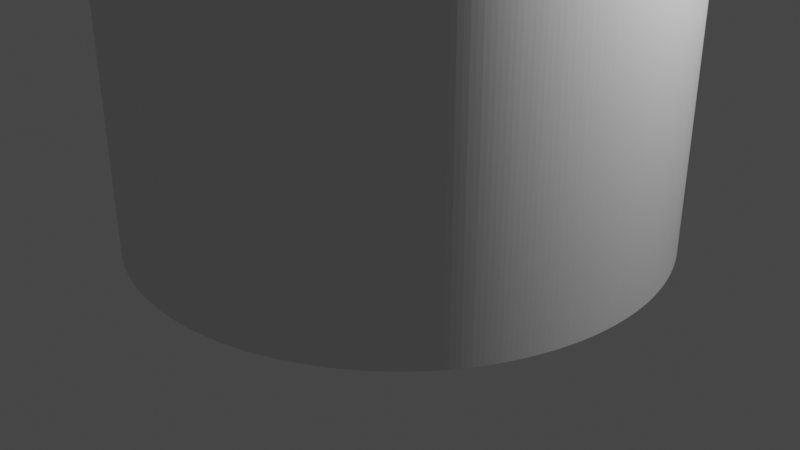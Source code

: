 # Source: Amiga_MX_key_stem_adapter.blend  (saved by Blender 3.5.10; exported with 4.5.12 LTS)
import bpy
from mathutils import Matrix  # noqa: F401  (used for matrix-valued properties, if any)

bpy.ops.wm.read_factory_settings(use_empty=True)
scene = bpy.context.scene
scene.name = 'Scene'

# ---- collections
col_collection = bpy.data.collections.new('Collection'); scene.collection.children.link(col_collection)

# ---- world
world_world = bpy.data.worlds.new('World'); scene.world = world_world
world_world.use_nodes = True; world_world.node_tree.nodes.clear()
_N = world_world.node_tree.nodes; _L = world_world.node_tree.links
n0 = _N.new('ShaderNodeOutputWorld'); n0.name = 'World Output'; n0.location = (300, 300)
n1 = _N.new('ShaderNodeBackground'); n1.name = 'Background'; n1.location = (10, 300)
n1.inputs[0].default_value = (0.05088, 0.05088, 0.05088, 1.0)
_L.new(n1.outputs[0], n0.inputs[0])
n0.is_active_output = True
world_world.color = (0.05088, 0.05088, 0.05088)
world_world.use_sun_shadow = False
world_world.sun_shadow_jitter_overblur = 0.0

# ---- cameras
cam_camera = bpy.data.cameras.new('Camera')
cam_camera.clip_end = 100.0
cam_camera.ortho_scale = 7.314

# ---- lights
light_light = bpy.data.lights.new('Light', 'POINT')
light_light.transmission_factor = 0.0
light_light.energy = 1000.0
light_light.shadow_soft_size = 0.1
light_light.shadow_maximum_resolution = 0.006
light_light.use_absolute_resolution = True

# ---- meshes
me_cylinder = bpy.data.meshes.new('Cylinder')
me_cylinder.from_pydata([(-0.64, -0.64, 0.07246), (0.0, 1.0, -1.0), (-0.8, -0.2764, 0.07246), (-0.2764, -0.8, 0.07246), (0.0, 1.0, 1.0), (-0.8, 0.2764, 0.07246), (0.01745, 0.9998, -1.0), (-0.2764, 0.8, 0.07246), (0.8, -0.2764, 0.07246), (-0.64, 0.64, 0.07246), (0.01745, 0.9998, 1.0), (0.8, 0.2764, 0.07246), (0.2764, -0.8, 0.07246), (0.0349, 0.9994, -1.0), (0.2764, 0.8, 0.07246), (0.64, -0.64, 0.07246), (0.0349, 0.9994, 1.0), (0.05234, 0.9986, -1.0), (0.64, 0.64, 0.07246), (0.05234, 0.9986, 1.0), (0.06976, 0.9976, -1.0), (0.06976, 0.9976, 1.0), (0.08716, 0.9962, -1.0), (0.08716, 0.9962, 1.0), (0.1045, 0.9945, -1.0), (0.1045, 0.9945, 1.0), (0.1219, 0.9925, -1.0), (0.1219, 0.9925, 1.0), (0.1392, 0.9903, -1.0), (0.1392, 0.9903, 1.0), (0.1564, 0.9877, -1.0), (0.1564, 0.9877, 1.0), (0.1736, 0.9848, -1.0), (0.1736, 0.9848, 1.0), (0.1908, 0.9816, -1.0), (0.1908, 0.9816, 1.0), (0.2079, 0.9781, -1.0), (0.2079, 0.9781, 1.0), (0.225, 0.9744, -1.0), (0.225, 0.9744, 1.0), (0.2419, 0.9703, -1.0), (0.2419, 0.9703, 1.0), (0.2588, 0.9659, -1.0), (0.2588, 0.9659, 1.0), (0.2756, 0.9613, -1.0), (0.2756, 0.9613, 1.0), (0.2924, 0.9563, -1.0), (0.2924, 0.9563, 1.0), (0.309, 0.9511, -1.0), (0.309, 0.9511, 1.0), (0.3256, 0.9455, -1.0), (0.3256, 0.9455, 1.0), (0.342, 0.9397, -1.0), (0.342, 0.9397, 1.0), (0.3584, 0.9336, -1.0), (0.3584, 0.9336, 1.0), (0.3746, 0.9272, -1.0), (0.3746, 0.9272, 1.0), (0.3907, 0.9205, -1.0), (0.3907, 0.9205, 1.0), (0.4067, 0.9135, -1.0), (0.4067, 0.9135, 1.0), (0.4226, 0.9063, -1.0), (0.4226, 0.9063, 1.0), (0.4384, 0.8988, -1.0), (0.4384, 0.8988, 1.0), (0.454, 0.891, -1.0), (0.454, 0.891, 1.0), (0.4695, 0.8829, -1.0), (0.4695, 0.8829, 1.0), (0.4848, 0.8746, -1.0), (0.4848, 0.8746, 1.0), (0.5, 0.866, -1.0), (0.5, 0.866, 1.0), (0.515, 0.8572, -1.0), (0.515, 0.8572, 1.0), (0.5299, 0.848, -1.0), (0.5299, 0.848, 1.0), (0.5446, 0.8387, -1.0), (0.5446, 0.8387, 1.0), (0.5592, 0.829, -1.0), (0.5592, 0.829, 1.0), (0.5736, 0.8192, -1.0), (0.5736, 0.8192, 1.0), (0.5878, 0.809, -1.0), (0.5878, 0.809, 1.0), (0.6018, 0.7986, -1.0), (0.6018, 0.7986, 1.0), (0.6157, 0.788, -1.0), (0.6157, 0.788, 1.0), (0.6293, 0.7771, -1.0), (0.6293, 0.7771, 1.0), (0.6428, 0.766, -1.0), (0.6428, 0.766, 1.0), (0.6561, 0.7547, -1.0), (0.6561, 0.7547, 1.0), (0.6691, 0.7431, -1.0), (0.6691, 0.7431, 1.0), (0.682, 0.7314, -1.0), (0.682, 0.7314, 1.0), (0.6947, 0.7193, -1.0), (0.6947, 0.7193, 1.0), (0.7071, 0.7071, -1.0), (0.7071, 0.7071, 1.0), (0.7193, 0.6947, -1.0), (0.7193, 0.6947, 1.0), (0.7314, 0.682, -1.0), (0.7314, 0.682, 1.0), (0.7431, 0.6691, -1.0), (0.7431, 0.6691, 1.0), (0.7547, 0.6561, -1.0), (0.7547, 0.6561, 1.0), (0.766, 0.6428, -1.0), (0.766, 0.6428, 1.0), (0.7771, 0.6293, -1.0), (0.7771, 0.6293, 1.0), (0.788, 0.6157, -1.0), (0.788, 0.6157, 1.0), (0.7986, 0.6018, -1.0), (0.7986, 0.6018, 1.0), (0.809, 0.5878, -1.0), (0.809, 0.5878, 1.0), (0.8192, 0.5736, -1.0), (0.8192, 0.5736, 1.0), (0.829, 0.5592, -1.0), (0.829, 0.5592, 1.0), (0.8387, 0.5446, -1.0), (0.8387, 0.5446, 1.0), (0.848, 0.5299, -1.0), (0.848, 0.5299, 1.0), (0.8572, 0.515, -1.0), (0.8572, 0.515, 1.0), (0.866, 0.5, -1.0), (0.866, 0.5, 1.0), (0.8746, 0.4848, -1.0), (0.8746, 0.4848, 1.0), (0.8829, 0.4695, -1.0), (0.8829, 0.4695, 1.0), (0.891, 0.454, -1.0), (0.891, 0.454, 1.0), (0.8988, 0.4384, -1.0), (0.8988, 0.4384, 1.0), (0.9063, 0.4226, -1.0), (0.9063, 0.4226, 1.0), (0.9135, 0.4067, -1.0), (0.9135, 0.4067, 1.0), (0.9205, 0.3907, -1.0), (0.9205, 0.3907, 1.0), (0.9272, 0.3746, -1.0), (0.9272, 0.3746, 1.0), (0.9336, 0.3584, -1.0), (0.9336, 0.3584, 1.0), (0.9397, 0.342, -1.0), (0.9397, 0.342, 1.0), (0.9455, 0.3256, -1.0), (0.9455, 0.3256, 1.0), (0.9511, 0.309, -1.0), (0.9511, 0.309, 1.0), (0.9563, 0.2924, -1.0), (0.9563, 0.2924, 1.0), (0.9613, 0.2756, -1.0), (0.9613, 0.2756, 1.0), (0.9659, 0.2588, -1.0), (0.9659, 0.2588, 1.0), (0.9703, 0.2419, -1.0), (0.9703, 0.2419, 1.0), (0.9744, 0.225, -1.0), (0.9744, 0.225, 1.0), (0.9781, 0.2079, -1.0), (0.9781, 0.2079, 1.0), (0.9816, 0.1908, -1.0), (0.9816, 0.1908, 1.0), (0.9848, 0.1736, -1.0), (0.9848, 0.1736, 1.0), (0.9877, 0.1564, -1.0), (0.9877, 0.1564, 1.0), (0.9903, 0.1392, -1.0), (0.9903, 0.1392, 1.0), (0.9925, 0.1219, -1.0), (0.9925, 0.1219, 1.0), (0.9945, 0.1045, -1.0), (0.9945, 0.1045, 1.0), (0.9962, 0.08716, -1.0), (0.9962, 0.08716, 1.0), (0.9976, 0.06976, -1.0), (0.9976, 0.06976, 1.0), (0.9986, 0.05234, -1.0), (0.9986, 0.05234, 1.0), (0.9994, 0.0349, -1.0), (0.9994, 0.0349, 1.0), (0.9998, 0.01745, -1.0), (0.9998, 0.01745, 1.0), (1.0, 0.0, -1.0), (1.0, 0.0, 1.0), (0.9998, -0.01745, -1.0), (0.9998, -0.01745, 1.0), (0.9994, -0.0349, -1.0), (0.9994, -0.0349, 1.0), (0.9986, -0.05234, -1.0), (0.9986, -0.05234, 1.0), (0.9976, -0.06976, -1.0), (0.9976, -0.06976, 1.0), (0.9962, -0.08716, -1.0), (0.9962, -0.08716, 1.0), (0.9945, -0.1045, -1.0), (0.9945, -0.1045, 1.0), (0.9925, -0.1219, -1.0), (0.9925, -0.1219, 1.0), (0.9903, -0.1392, -1.0), (0.9903, -0.1392, 1.0), (0.9877, -0.1564, -1.0), (0.9877, -0.1564, 1.0), (0.9848, -0.1736, -1.0), (0.9848, -0.1736, 1.0), (0.9816, -0.1908, -1.0), (0.9816, -0.1908, 1.0), (0.9781, -0.2079, -1.0), (0.9781, -0.2079, 1.0), (0.9744, -0.225, -1.0), (0.9744, -0.225, 1.0), (0.9703, -0.2419, -1.0), (0.9703, -0.2419, 1.0), (0.9659, -0.2588, -1.0), (0.9659, -0.2588, 1.0), (0.9613, -0.2756, -1.0), (0.9613, -0.2756, 1.0), (0.9563, -0.2924, -1.0), (0.9563, -0.2924, 1.0), (0.9511, -0.309, -1.0), (0.9511, -0.309, 1.0), (0.9455, -0.3256, -1.0), (0.9455, -0.3256, 1.0), (0.9397, -0.342, -1.0), (0.9397, -0.342, 1.0), (0.9336, -0.3584, -1.0), (0.9336, -0.3584, 1.0), (0.9272, -0.3746, -1.0), (0.9272, -0.3746, 1.0), (0.9205, -0.3907, -1.0), (0.9205, -0.3907, 1.0), (0.9135, -0.4067, -1.0), (0.9135, -0.4067, 1.0), (0.9063, -0.4226, -1.0), (0.9063, -0.4226, 1.0), (0.8988, -0.4384, -1.0), (0.8988, -0.4384, 1.0), (0.891, -0.454, -1.0), (0.891, -0.454, 1.0), (0.8829, -0.4695, -1.0), (0.8829, -0.4695, 1.0), (0.8746, -0.4848, -1.0), (0.8746, -0.4848, 1.0), (0.866, -0.5, -1.0), (0.866, -0.5, 1.0), (0.8572, -0.515, -1.0), (0.8572, -0.515, 1.0), (0.848, -0.5299, -1.0), (0.848, -0.5299, 1.0), (0.8387, -0.5446, -1.0), (0.8387, -0.5446, 1.0), (0.829, -0.5592, -1.0), (0.829, -0.5592, 1.0), (0.8192, -0.5736, -1.0), (0.8192, -0.5736, 1.0), (0.809, -0.5878, -1.0), (0.809, -0.5878, 1.0), (0.7986, -0.6018, -1.0), (0.7986, -0.6018, 1.0), (0.788, -0.6157, -1.0), (0.788, -0.6157, 1.0), (0.7771, -0.6293, -1.0), (0.7771, -0.6293, 1.0), (0.766, -0.6428, -1.0), (0.766, -0.6428, 1.0), (0.7547, -0.6561, -1.0), (0.7547, -0.6561, 1.0), (0.7431, -0.6691, -1.0), (0.7431, -0.6691, 1.0), (0.7314, -0.682, -1.0), (0.7314, -0.682, 1.0), (0.7193, -0.6947, -1.0), (0.7193, -0.6947, 1.0), (0.7071, -0.7071, -1.0), (0.7071, -0.7071, 1.0), (0.6947, -0.7193, -1.0), (0.6947, -0.7193, 1.0), (0.682, -0.7314, -1.0), (0.682, -0.7314, 1.0), (0.6691, -0.7431, -1.0), (0.6691, -0.7431, 1.0), (0.6561, -0.7547, -1.0), (0.6561, -0.7547, 1.0), (0.6428, -0.766, -1.0), (0.6428, -0.766, 1.0), (0.6293, -0.7771, -1.0), (0.6293, -0.7771, 1.0), (0.6157, -0.788, -1.0), (0.6157, -0.788, 1.0), (0.6018, -0.7986, -1.0), (0.6018, -0.7986, 1.0), (0.5878, -0.809, -1.0), (0.5878, -0.809, 1.0), (0.5736, -0.8192, -1.0), (0.5736, -0.8192, 1.0), (0.5592, -0.829, -1.0), (0.5592, -0.829, 1.0), (0.5446, -0.8387, -1.0), (0.5446, -0.8387, 1.0), (0.5299, -0.848, -1.0), (0.5299, -0.848, 1.0), (0.515, -0.8572, -1.0), (0.515, -0.8572, 1.0), (0.5, -0.866, -1.0), (0.5, -0.866, 1.0), (0.4848, -0.8746, -1.0), (0.4848, -0.8746, 1.0), (0.4695, -0.8829, -1.0), (0.4695, -0.8829, 1.0), (0.454, -0.891, -1.0), (0.454, -0.891, 1.0), (0.4384, -0.8988, -1.0), (0.4384, -0.8988, 1.0), (0.4226, -0.9063, -1.0), (0.4226, -0.9063, 1.0), (0.4067, -0.9135, -1.0), (0.4067, -0.9135, 1.0), (0.3907, -0.9205, -1.0), (0.3907, -0.9205, 1.0), (0.3746, -0.9272, -1.0), (0.3746, -0.9272, 1.0), (0.3584, -0.9336, -1.0), (0.3584, -0.9336, 1.0), (0.342, -0.9397, -1.0), (0.342, -0.9397, 1.0), (0.3256, -0.9455, -1.0), (0.3256, -0.9455, 1.0), (0.309, -0.9511, -1.0), (0.309, -0.9511, 1.0), (0.2924, -0.9563, -1.0), (0.2924, -0.9563, 1.0), (0.2756, -0.9613, -1.0), (0.2756, -0.9613, 1.0), (0.2588, -0.9659, -1.0), (0.2588, -0.9659, 1.0), (0.2419, -0.9703, -1.0), (0.2419, -0.9703, 1.0), (0.225, -0.9744, -1.0), (0.225, -0.9744, 1.0), (0.2079, -0.9781, -1.0), (0.2079, -0.9781, 1.0), (0.1908, -0.9816, -1.0), (0.1908, -0.9816, 1.0), (0.1736, -0.9848, -1.0), (0.1736, -0.9848, 1.0), (0.1564, -0.9877, -1.0), (0.1564, -0.9877, 1.0), (0.1392, -0.9903, -1.0), (0.1392, -0.9903, 1.0), (0.1219, -0.9925, -1.0), (0.1219, -0.9925, 1.0), (0.1045, -0.9945, -1.0), (0.1045, -0.9945, 1.0), (0.08716, -0.9962, -1.0), (0.08716, -0.9962, 1.0), (0.06976, -0.9976, -1.0), (0.06976, -0.9976, 1.0), (0.05234, -0.9986, -1.0), (0.05234, -0.9986, 1.0), (0.0349, -0.9994, -1.0), (0.0349, -0.9994, 1.0), (0.01745, -0.9998, -1.0), (0.01745, -0.9998, 1.0), (0.0, -1.0, -1.0), (0.0, -1.0, 1.0), (-0.01745, -0.9998, -1.0), (-0.01745, -0.9998, 1.0), (-0.0349, -0.9994, -1.0), (-0.0349, -0.9994, 1.0), (-0.05234, -0.9986, -1.0), (-0.05234, -0.9986, 1.0), (-0.06976, -0.9976, -1.0), (-0.06976, -0.9976, 1.0), (-0.08716, -0.9962, -1.0), (-0.08716, -0.9962, 1.0), (-0.1045, -0.9945, -1.0), (-0.1045, -0.9945, 1.0), (-0.1219, -0.9925, -1.0), (-0.1219, -0.9925, 1.0), (-0.1392, -0.9903, -1.0), (-0.1392, -0.9903, 1.0), (-0.1564, -0.9877, -1.0), (-0.1564, -0.9877, 1.0), (-0.1736, -0.9848, -1.0), (-0.1736, -0.9848, 1.0), (-0.1908, -0.9816, -1.0), (-0.1908, -0.9816, 1.0), (-0.2079, -0.9781, -1.0), (-0.2079, -0.9781, 1.0), (-0.225, -0.9744, -1.0), (-0.225, -0.9744, 1.0), (-0.2419, -0.9703, -1.0), (-0.2419, -0.9703, 1.0), (-0.2588, -0.9659, -1.0), (-0.2588, -0.9659, 1.0), (-0.2756, -0.9613, -1.0), (-0.2756, -0.9613, 1.0), (-0.2924, -0.9563, -1.0), (-0.2924, -0.9563, 1.0), (-0.309, -0.9511, -1.0), (-0.309, -0.9511, 1.0), (-0.3256, -0.9455, -1.0), (-0.3256, -0.9455, 1.0), (-0.342, -0.9397, -1.0), (-0.342, -0.9397, 1.0), (-0.3584, -0.9336, -1.0), (-0.3584, -0.9336, 1.0), (-0.3746, -0.9272, -1.0), (-0.3746, -0.9272, 1.0), (-0.3907, -0.9205, -1.0), (-0.3907, -0.9205, 1.0), (-0.4067, -0.9135, -1.0), (-0.4067, -0.9135, 1.0), (-0.4226, -0.9063, -1.0), (-0.4226, -0.9063, 1.0), (-0.4384, -0.8988, -1.0), (-0.4384, -0.8988, 1.0), (-0.454, -0.891, -1.0), (-0.454, -0.891, 1.0), (-0.4695, -0.8829, -1.0), (-0.4695, -0.8829, 1.0), (-0.4848, -0.8746, -1.0), (-0.4848, -0.8746, 1.0), (-0.5, -0.866, -1.0), (-0.5, -0.866, 1.0), (-0.515, -0.8572, -1.0), (-0.515, -0.8572, 1.0), (-0.5299, -0.848, -1.0), (-0.5299, -0.848, 1.0), (-0.5446, -0.8387, -1.0), (-0.5446, -0.8387, 1.0), (-0.5592, -0.829, -1.0), (-0.5592, -0.829, 1.0), (-0.5736, -0.8192, -1.0), (-0.5736, -0.8192, 1.0), (-0.5878, -0.809, -1.0), (-0.5878, -0.809, 1.0), (-0.6018, -0.7986, -1.0), (-0.6018, -0.7986, 1.0), (-0.6157, -0.788, -1.0), (-0.6157, -0.788, 1.0), (-0.6293, -0.7771, -1.0), (-0.6293, -0.7771, 1.0), (-0.6428, -0.766, -1.0), (-0.6428, -0.766, 1.0), (-0.6561, -0.7547, -1.0), (-0.6561, -0.7547, 1.0), (-0.6691, -0.7431, -1.0), (-0.6691, -0.7431, 1.0), (-0.682, -0.7314, -1.0), (-0.682, -0.7314, 1.0), (-0.6947, -0.7193, -1.0), (-0.6947, -0.7193, 1.0), (-0.7071, -0.7071, -1.0), (-0.7071, -0.7071, 1.0), (-0.7193, -0.6947, -1.0), (-0.7193, -0.6947, 1.0), (-0.7314, -0.682, -1.0), (-0.7314, -0.682, 1.0), (-0.7431, -0.6691, -1.0), (-0.7431, -0.6691, 1.0), (-0.7547, -0.6561, -1.0), (-0.7547, -0.6561, 1.0), (-0.766, -0.6428, -1.0), (-0.766, -0.6428, 1.0), (-0.7771, -0.6293, -1.0), (-0.7771, -0.6293, 1.0), (-0.788, -0.6157, -1.0), (-0.788, -0.6157, 1.0), (-0.7986, -0.6018, -1.0), (-0.7986, -0.6018, 1.0), (-0.809, -0.5878, -1.0), (-0.809, -0.5878, 1.0), (-0.8192, -0.5736, -1.0), (-0.8192, -0.5736, 1.0), (-0.829, -0.5592, -1.0), (-0.829, -0.5592, 1.0), (-0.8387, -0.5446, -1.0), (-0.8387, -0.5446, 1.0), (-0.848, -0.5299, -1.0), (-0.848, -0.5299, 1.0), (-0.8572, -0.515, -1.0), (-0.8572, -0.515, 1.0), (-0.866, -0.5, -1.0), (-0.866, -0.5, 1.0), (-0.8746, -0.4848, -1.0), (-0.8746, -0.4848, 1.0), (-0.8829, -0.4695, -1.0), (-0.8829, -0.4695, 1.0), (-0.891, -0.454, -1.0), (-0.891, -0.454, 1.0), (-0.8988, -0.4384, -1.0), (-0.8988, -0.4384, 1.0), (-0.9063, -0.4226, -1.0), (-0.9063, -0.4226, 1.0), (-0.9135, -0.4067, -1.0), (-0.9135, -0.4067, 1.0), (-0.9205, -0.3907, -1.0), (-0.9205, -0.3907, 1.0), (-0.9272, -0.3746, -1.0), (-0.9272, -0.3746, 1.0), (-0.9336, -0.3584, -1.0), (-0.9336, -0.3584, 1.0), (-0.9397, -0.342, -1.0), (-0.9397, -0.342, 1.0), (-0.9455, -0.3256, -1.0), (-0.9455, -0.3256, 1.0), (-0.9511, -0.309, -1.0), (-0.9511, -0.309, 1.0), (-0.9563, -0.2924, -1.0), (-0.9563, -0.2924, 1.0), (-0.9613, -0.2756, -1.0), (-0.9613, -0.2756, 1.0), (-0.9659, -0.2588, -1.0), (-0.9659, -0.2588, 1.0), (-0.9703, -0.2419, -1.0), (-0.9703, -0.2419, 1.0), (-0.9744, -0.225, -1.0), (-0.9744, -0.225, 1.0), (-0.9781, -0.2079, -1.0), (-0.9781, -0.2079, 1.0), (-0.9816, -0.1908, -1.0), (-0.9816, -0.1908, 1.0), (-0.9848, -0.1736, -1.0), (-0.9848, -0.1736, 1.0), (-0.9877, -0.1564, -1.0), (-0.9877, -0.1564, 1.0), (-0.9903, -0.1392, -1.0), (-0.9903, -0.1392, 1.0), (-0.9925, -0.1219, -1.0), (-0.9925, -0.1219, 1.0), (-0.9945, -0.1045, -1.0), (-0.9945, -0.1045, 1.0), (-0.9962, -0.08716, -1.0), (-0.9962, -0.08716, 1.0), (-0.9976, -0.06976, -1.0), (-0.9976, -0.06976, 1.0), (-0.9986, -0.05234, -1.0), (-0.9986, -0.05234, 1.0), (-0.9994, -0.0349, -1.0), (-0.9994, -0.0349, 1.0), (-0.9998, -0.01745, -1.0), (-0.9998, -0.01745, 1.0), (-1.0, 0.0, -1.0), (-1.0, 0.0, 1.0), (-0.9998, 0.01745, -1.0), (-0.9998, 0.01745, 1.0), (-0.9994, 0.0349, -1.0), (-0.9994, 0.0349, 1.0), (-0.9986, 0.05234, -1.0), (-0.9986, 0.05234, 1.0), (-0.9976, 0.06976, -1.0), (-0.9976, 0.06976, 1.0), (-0.9962, 0.08716, -1.0), (-0.9962, 0.08716, 1.0), (-0.9945, 0.1045, -1.0), (-0.9945, 0.1045, 1.0), (-0.9925, 0.1219, -1.0), (-0.9925, 0.1219, 1.0), (-0.9903, 0.1392, -1.0), (-0.9903, 0.1392, 1.0), (-0.9877, 0.1564, -1.0), (-0.9877, 0.1564, 1.0), (-0.9848, 0.1736, -1.0), (-0.9848, 0.1736, 1.0), (-0.9816, 0.1908, -1.0), (-0.9816, 0.1908, 1.0), (-0.9781, 0.2079, -1.0), (-0.9781, 0.2079, 1.0), (-0.9744, 0.225, -1.0), (-0.9744, 0.225, 1.0), (-0.9703, 0.2419, -1.0), (-0.9703, 0.2419, 1.0), (-0.9659, 0.2588, -1.0), (-0.9659, 0.2588, 1.0), (-0.9613, 0.2756, -1.0), (-0.9613, 0.2756, 1.0), (-0.9563, 0.2924, -1.0), (-0.9563, 0.2924, 1.0), (-0.9511, 0.309, -1.0), (-0.9511, 0.309, 1.0), (-0.9455, 0.3256, -1.0), (-0.9455, 0.3256, 1.0), (-0.9397, 0.342, -1.0), (-0.9397, 0.342, 1.0), (-0.9336, 0.3584, -1.0), (-0.9336, 0.3584, 1.0), (-0.9272, 0.3746, -1.0), (-0.9272, 0.3746, 1.0), (-0.9205, 0.3907, -1.0), (-0.9205, 0.3907, 1.0), (-0.9135, 0.4067, -1.0), (-0.9135, 0.4067, 1.0), (-0.9063, 0.4226, -1.0), (-0.9063, 0.4226, 1.0), (-0.8988, 0.4384, -1.0), (-0.8988, 0.4384, 1.0), (-0.891, 0.454, -1.0), (-0.891, 0.454, 1.0), (-0.8829, 0.4695, -1.0), (-0.8829, 0.4695, 1.0), (-0.8746, 0.4848, -1.0), (-0.8746, 0.4848, 1.0), (-0.866, 0.5, -1.0), (-0.866, 0.5, 1.0), (-0.8572, 0.515, -1.0), (-0.8572, 0.515, 1.0), (-0.848, 0.5299, -1.0), (-0.848, 0.5299, 1.0), (-0.8387, 0.5446, -1.0), (-0.8387, 0.5446, 1.0), (-0.829, 0.5592, -1.0), (-0.829, 0.5592, 1.0), (-0.8192, 0.5736, -1.0), (-0.8192, 0.5736, 1.0), (-0.809, 0.5878, -1.0), (-0.809, 0.5878, 1.0), (-0.7986, 0.6018, -1.0), (-0.7986, 0.6018, 1.0), (-0.788, 0.6157, -1.0), (-0.788, 0.6157, 1.0), (-0.7771, 0.6293, -1.0), (-0.7771, 0.6293, 1.0), (-0.766, 0.6428, -1.0), (-0.766, 0.6428, 1.0), (-0.7547, 0.6561, -1.0), (-0.7547, 0.6561, 1.0), (-0.7431, 0.6691, -1.0), (-0.7431, 0.6691, 1.0), (-0.7314, 0.682, -1.0), (-0.7314, 0.682, 1.0), (-0.7193, 0.6947, -1.0), (-0.7193, 0.6947, 1.0), (-0.7071, 0.7071, -1.0), (-0.7071, 0.7071, 1.0), (-0.6947, 0.7193, -1.0), (-0.6947, 0.7193, 1.0), (-0.682, 0.7314, -1.0), (-0.682, 0.7314, 1.0), (-0.6691, 0.7431, -1.0), (-0.6691, 0.7431, 1.0), (-0.6561, 0.7547, -1.0), (-0.6561, 0.7547, 1.0), (-0.6428, 0.766, -1.0), (-0.6428, 0.766, 1.0), (-0.6293, 0.7771, -1.0), (-0.6293, 0.7771, 1.0), (-0.6157, 0.788, -1.0), (-0.6157, 0.788, 1.0), (-0.6018, 0.7986, -1.0), (-0.6018, 0.7986, 1.0), (-0.5878, 0.809, -1.0), (-0.5878, 0.809, 1.0), (-0.5736, 0.8192, -1.0), (-0.5736, 0.8192, 1.0), (-0.5592, 0.829, -1.0), (-0.5592, 0.829, 1.0), (-0.5446, 0.8387, -1.0), (-0.5446, 0.8387, 1.0), (-0.5299, 0.848, -1.0), (-0.5299, 0.848, 1.0), (-0.515, 0.8572, -1.0), (-0.515, 0.8572, 1.0), (-0.5, 0.866, -1.0), (-0.5, 0.866, 1.0), (-0.4848, 0.8746, -1.0), (-0.4848, 0.8746, 1.0), (-0.4695, 0.8829, -1.0), (-0.4695, 0.8829, 1.0), (-0.454, 0.891, -1.0), (-0.454, 0.891, 1.0), (-0.4384, 0.8988, -1.0), (-0.4384, 0.8988, 1.0), (-0.4226, 0.9063, -1.0), (-0.4226, 0.9063, 1.0), (-0.4067, 0.9135, -1.0), (-0.4067, 0.9135, 1.0), (-0.3907, 0.9205, -1.0), (-0.3907, 0.9205, 1.0), (-0.3746, 0.9272, -1.0), (-0.3746, 0.9272, 1.0), (-0.3584, 0.9336, -1.0), (-0.3584, 0.9336, 1.0), (-0.342, 0.9397, -1.0), (-0.342, 0.9397, 1.0), (-0.3256, 0.9455, -1.0), (-0.3256, 0.9455, 1.0), (-0.309, 0.9511, -1.0), (-0.309, 0.9511, 1.0), (-0.2924, 0.9563, -1.0), (-0.2924, 0.9563, 1.0), (-0.2756, 0.9613, -1.0), (-0.2756, 0.9613, 1.0), (-0.2588, 0.9659, -1.0), (-0.2588, 0.9659, 1.0), (-0.2419, 0.9703, -1.0), (-0.2419, 0.9703, 1.0), (-0.225, 0.9744, -1.0), (-0.225, 0.9744, 1.0), (-0.2079, 0.9781, -1.0), (-0.2079, 0.9781, 1.0), (-0.1908, 0.9816, -1.0), (-0.1908, 0.9816, 1.0), (-0.1736, 0.9848, -1.0), (-0.1736, 0.9848, 1.0), (-0.1564, 0.9877, -1.0), (-0.1564, 0.9877, 1.0), (-0.1392, 0.9903, -1.0), (-0.1392, 0.9903, 1.0), (-0.1219, 0.9925, -1.0), (-0.1219, 0.9925, 1.0), (-0.1045, 0.9945, -1.0), (-0.1045, 0.9945, 1.0), (-0.08716, 0.9962, -1.0), (-0.08716, 0.9962, 1.0), (-0.06976, 0.9976, -1.0), (-0.06976, 0.9976, 1.0), (-0.05234, 0.9986, -1.0), (-0.05234, 0.9986, 1.0), (-0.0349, 0.9994, -1.0), (-0.0349, 0.9994, 1.0), (-0.01745, 0.9998, -1.0), (-0.01745, 0.9998, 1.0), (-0.64, 0.64, 1.0), (0.64, -0.64, 1.0), (0.64, 0.64, 1.0), (-0.64, -0.64, 1.0), (-0.6012, -0.64, 1.0), (0.2764, 0.8, -1.0), (-0.2764, -0.8, -1.0), (0.2764, -0.8, -1.0), (-0.2764, 0.8, -1.0), (-0.2764, 0.64, 0.07246), (-0.2764, 0.64, 0.07246), (0.2764, 0.64, 0.07246), (0.2764, 0.64, 0.07246), (-0.2764, -0.64, 0.07246), (-0.2764, -0.64, 0.07246), (0.2764, -0.64, 0.07246), (0.2764, -0.64, 0.07246), (-0.2764, -0.2764, -1.0), (-0.2764, 0.2764, -1.0), (-0.8, -0.2764, -1.0), (-0.8, 0.2764, -1.0), (0.2764, -0.2764, -1.0), (0.2764, 0.2764, -1.0), (0.8, 0.2764, -1.0), (0.8, -0.2764, -1.0), (-0.64, -0.2764, 0.07246), (-0.64, -0.2764, 0.07246), (-0.64, 0.2764, 0.07246), (-0.64, 0.2764, 0.07246), (0.64, -0.2764, 0.07246), (0.64, -0.2764, 0.07246), (0.64, 0.2764, 0.07246), (0.64, 0.2764, 0.07246), (0.2764, -0.2764, 0.07246), (0.2764, 0.2764, 0.07246), (-0.2764, -0.2764, 0.07246), (-0.2764, 0.2764, 0.07246)], [], [(1, 4, 10, 6), (6, 10, 16, 13), (13, 16, 19, 17), (17, 19, 21, 20), (20, 21, 23, 22), (22, 23, 25, 24), (24, 25, 27, 26), (26, 27, 29, 28), (28, 29, 31, 30), (30, 31, 33, 32), (32, 33, 35, 34), (34, 35, 37, 36), (36, 37, 39, 38), (38, 39, 41, 40), (40, 41, 43, 42), (42, 43, 45, 44), (44, 45, 47, 46), (46, 47, 49, 48), (48, 49, 51, 50), (50, 51, 53, 52), (52, 53, 55, 54), (54, 55, 57, 56), (56, 57, 59, 58), (58, 59, 61, 60), (60, 61, 63, 62), (62, 63, 65, 64), (64, 65, 67, 66), (66, 67, 69, 68), (68, 69, 71, 70), (70, 71, 73, 72), (72, 73, 75, 74), (74, 75, 77, 76), (76, 77, 79, 78), (78, 79, 81, 80), (80, 81, 83, 82), (82, 83, 85, 84), (84, 85, 87, 86), (86, 87, 89, 88), (88, 89, 91, 90), (90, 91, 93, 92), (92, 93, 95, 94), (94, 95, 97, 96), (96, 97, 99, 98), (98, 99, 101, 100), (100, 101, 103, 102), (102, 103, 105, 104), (104, 105, 107, 106), (106, 107, 109, 108), (108, 109, 111, 110), (110, 111, 113, 112), (112, 113, 115, 114), (114, 115, 117, 116), (116, 117, 119, 118), (118, 119, 121, 120), (120, 121, 123, 122), (122, 123, 125, 124), (124, 125, 127, 126), (126, 127, 129, 128), (128, 129, 131, 130), (130, 131, 133, 132), (132, 133, 135, 134), (134, 135, 137, 136), (136, 137, 139, 138), (138, 139, 141, 140), (140, 141, 143, 142), (142, 143, 145, 144), (144, 145, 147, 146), (146, 147, 149, 148), (148, 149, 151, 150), (150, 151, 153, 152), (152, 153, 155, 154), (154, 155, 157, 156), (156, 157, 159, 158), (158, 159, 161, 160), (160, 161, 163, 162), (162, 163, 165, 164), (164, 165, 167, 166), (166, 167, 169, 168), (168, 169, 171, 170), (170, 171, 173, 172), (172, 173, 175, 174), (174, 175, 177, 176), (176, 177, 179, 178), (178, 179, 181, 180), (180, 181, 183, 182), (182, 183, 185, 184), (184, 185, 187, 186), (186, 187, 189, 188), (188, 189, 191, 190), (190, 191, 193, 192), (192, 193, 195, 194), (194, 195, 197, 196), (196, 197, 199, 198), (198, 199, 201, 200), (200, 201, 203, 202), (202, 203, 205, 204), (204, 205, 207, 206), (206, 207, 209, 208), (208, 209, 211, 210), (210, 211, 213, 212), (212, 213, 215, 214), (214, 215, 217, 216), (216, 217, 219, 218), (218, 219, 221, 220), (220, 221, 223, 222), (222, 223, 225, 224), (224, 225, 227, 226), (226, 227, 229, 228), (228, 229, 231, 230), (230, 231, 233, 232), (232, 233, 235, 234), (234, 235, 237, 236), (236, 237, 239, 238), (238, 239, 241, 240), (240, 241, 243, 242), (242, 243, 245, 244), (244, 245, 247, 246), (246, 247, 249, 248), (248, 249, 251, 250), (250, 251, 253, 252), (252, 253, 255, 254), (254, 255, 257, 256), (256, 257, 259, 258), (258, 259, 261, 260), (260, 261, 263, 262), (262, 263, 265, 264), (264, 265, 267, 266), (266, 267, 269, 268), (268, 269, 271, 270), (270, 271, 273, 272), (272, 273, 275, 274), (274, 275, 277, 276), (276, 277, 279, 278), (278, 279, 281, 280), (280, 281, 283, 282), (282, 283, 285, 284), (284, 285, 287, 286), (286, 287, 289, 288), (288, 289, 291, 290), (290, 291, 293, 292), (292, 293, 295, 294), (294, 295, 297, 296), (296, 297, 299, 298), (298, 299, 301, 300), (300, 301, 303, 302), (302, 303, 305, 304), (304, 305, 307, 306), (306, 307, 309, 308), (308, 309, 311, 310), (310, 311, 313, 312), (312, 313, 315, 314), (314, 315, 317, 316), (316, 317, 319, 318), (318, 319, 321, 320), (320, 321, 323, 322), (322, 323, 325, 324), (324, 325, 327, 326), (326, 327, 329, 328), (328, 329, 331, 330), (330, 331, 333, 332), (332, 333, 335, 334), (334, 335, 337, 336), (336, 337, 339, 338), (338, 339, 341, 340), (340, 341, 343, 342), (342, 343, 345, 344), (344, 345, 347, 346), (346, 347, 349, 348), (348, 349, 351, 350), (350, 351, 353, 352), (352, 353, 355, 354), (354, 355, 357, 356), (356, 357, 359, 358), (358, 359, 361, 360), (360, 361, 363, 362), (362, 363, 365, 364), (364, 365, 367, 366), (366, 367, 369, 368), (368, 369, 371, 370), (370, 371, 373, 372), (372, 373, 375, 374), (374, 375, 377, 376), (376, 377, 379, 378), (378, 379, 381, 380), (380, 381, 383, 382), (382, 383, 385, 384), (384, 385, 387, 386), (386, 387, 389, 388), (388, 389, 391, 390), (390, 391, 393, 392), (392, 393, 395, 394), (394, 395, 397, 396), (396, 397, 399, 398), (398, 399, 401, 400), (400, 401, 403, 402), (402, 403, 405, 404), (404, 405, 407, 406), (406, 407, 409, 408), (408, 409, 411, 410), (410, 411, 413, 412), (412, 413, 415, 414), (414, 415, 417, 416), (416, 417, 419, 418), (418, 419, 421, 420), (420, 421, 423, 422), (422, 423, 425, 424), (424, 425, 427, 426), (426, 427, 429, 428), (428, 429, 431, 430), (430, 431, 433, 432), (432, 433, 435, 434), (434, 435, 437, 436), (436, 437, 439, 438), (438, 439, 441, 440), (440, 441, 443, 442), (442, 443, 445, 444), (444, 445, 447, 446), (446, 447, 449, 448), (448, 449, 451, 450), (450, 451, 453, 452), (452, 453, 455, 454), (454, 455, 457, 456), (456, 457, 459, 458), (458, 459, 461, 460), (460, 461, 463, 462), (462, 463, 465, 464), (464, 465, 467, 466), (466, 467, 469, 468), (468, 469, 471, 470), (470, 471, 473, 472), (472, 473, 475, 474), (474, 475, 477, 476), (476, 477, 479, 478), (478, 479, 481, 480), (480, 481, 483, 482), (482, 483, 485, 484), (484, 485, 487, 486), (486, 487, 489, 488), (488, 489, 491, 490), (490, 491, 493, 492), (492, 493, 495, 494), (494, 495, 497, 496), (496, 497, 499, 498), (498, 499, 501, 500), (500, 501, 503, 502), (502, 503, 505, 504), (504, 505, 507, 506), (506, 507, 509, 508), (508, 509, 511, 510), (510, 511, 513, 512), (512, 513, 515, 514), (514, 515, 517, 516), (516, 517, 519, 518), (518, 519, 521, 520), (520, 521, 523, 522), (522, 523, 525, 524), (524, 525, 527, 526), (526, 527, 529, 528), (528, 529, 531, 530), (530, 531, 533, 532), (532, 533, 535, 534), (534, 535, 537, 536), (536, 537, 539, 538), (538, 539, 541, 540), (540, 541, 543, 542), (542, 543, 545, 544), (544, 545, 547, 546), (546, 547, 549, 548), (548, 549, 551, 550), (550, 551, 553, 552), (552, 553, 555, 554), (554, 555, 557, 556), (556, 557, 559, 558), (558, 559, 561, 560), (560, 561, 563, 562), (562, 563, 565, 564), (564, 565, 567, 566), (566, 567, 569, 568), (568, 569, 571, 570), (570, 571, 573, 572), (572, 573, 575, 574), (574, 575, 577, 576), (576, 577, 579, 578), (578, 579, 581, 580), (580, 581, 583, 582), (582, 583, 585, 584), (584, 585, 587, 586), (586, 587, 589, 588), (588, 589, 591, 590), (590, 591, 593, 592), (592, 593, 595, 594), (594, 595, 597, 596), (596, 597, 599, 598), (598, 599, 601, 600), (600, 601, 603, 602), (602, 603, 605, 604), (604, 605, 607, 606), (606, 607, 609, 608), (608, 609, 611, 610), (610, 611, 613, 612), (612, 613, 615, 614), (614, 615, 617, 616), (616, 617, 619, 618), (618, 619, 621, 620), (620, 621, 623, 622), (622, 623, 625, 624), (624, 625, 627, 626), (626, 627, 629, 628), (628, 629, 631, 630), (630, 631, 633, 632), (632, 633, 635, 634), (634, 635, 637, 636), (636, 637, 639, 638), (638, 639, 641, 640), (640, 641, 643, 642), (642, 643, 645, 644), (644, 645, 647, 646), (646, 647, 649, 648), (648, 649, 651, 650), (650, 651, 653, 652), (652, 653, 655, 654), (654, 655, 657, 656), (656, 657, 659, 658), (658, 659, 661, 660), (660, 661, 663, 662), (662, 663, 665, 664), (664, 665, 667, 666), (666, 667, 669, 668), (668, 669, 671, 670), (670, 671, 673, 672), (672, 673, 675, 674), (674, 675, 677, 676), (676, 677, 679, 678), (678, 679, 681, 680), (680, 681, 683, 682), (682, 683, 685, 684), (684, 685, 687, 686), (686, 687, 689, 688), (688, 689, 691, 690), (690, 691, 693, 692), (692, 693, 695, 694), (694, 695, 697, 696), (696, 697, 699, 698), (698, 699, 701, 700), (700, 701, 703, 702), (702, 703, 705, 704), (704, 705, 707, 706), (706, 707, 709, 708), (708, 709, 711, 710), (710, 711, 713, 712), (712, 713, 715, 714), (714, 715, 717, 716), (716, 717, 719, 718), (718, 719, 721, 720), (720, 721, 723, 722), (722, 723, 725, 724), (724, 725, 727, 726), (726, 727, 729, 728), (627, 625, 623, 621, 619, 617, 615, 613, 611, 609, 607, 605, 603, 601, 599, 597, 595, 593, 591, 589, 587, 585, 583, 581, 579, 577, 575, 573, 571, 569, 567, 565, 563, 561, 559, 557, 555, 553, 551, 549, 547, 545, 543, 541, 539, 537, 535, 533, 531, 529, 527, 525, 523, 521, 519, 517, 515, 513, 511, 509, 507, 505, 503, 501, 499, 497, 495, 493, 491, 489, 487, 485, 483, 481, 479, 477, 475, 473, 471, 469, 467, 465, 463, 461, 459, 457, 455, 453, 451, 449, 736, 735, 732, 641, 639, 637, 635, 633, 631, 629), (265, 263, 261, 259, 257, 255, 253, 251, 249, 247, 245, 243, 241, 239, 237, 235, 233, 231, 229, 227, 225, 223, 221, 219, 217, 215, 213, 211, 209, 207, 205, 203, 201, 199, 197, 195, 193, 191, 189, 187, 185, 183, 181, 179, 177, 175, 173, 171, 169, 167, 165, 163, 161, 159, 157, 155, 153, 151, 149, 147, 145, 143, 141, 139, 137, 135, 133, 131, 129, 127, 125, 123, 121, 119, 117, 115, 113, 111, 109, 107, 105, 103, 101, 99, 97, 95, 93, 91, 89, 87, 85, 83, 81, 79, 77, 75, 73, 71, 69, 67, 65, 63, 61, 59, 57, 55, 53, 51, 49, 47, 45, 43, 41, 39, 37, 35, 33, 31, 29, 27, 25, 23, 21, 19, 16, 10, 4, 731, 729, 727, 725, 723, 721, 719, 717, 715, 713, 711, 709, 707, 705, 703, 701, 699, 697, 695, 693, 691, 689, 687, 685, 683, 681, 679, 677, 675, 673, 671, 669, 667, 665, 663, 661, 659, 657, 655, 653, 651, 649, 647, 645, 643, 641, 732, 734, 733, 736, 449, 447, 445, 443, 441, 439, 437, 435, 433, 431, 429, 427, 425, 423, 421, 419, 417, 415, 413, 411, 409, 407, 405, 403, 401, 399, 397, 395, 393, 391, 389, 387, 385, 383, 381, 379, 377, 375, 373, 371, 369, 367, 365, 363, 361, 359, 357, 355, 353, 351, 349, 347, 345, 343, 341, 339, 337, 335, 333, 331, 329, 327, 325, 323, 321, 319, 317, 315, 313, 311, 309, 307, 305, 303, 301, 299, 297, 295, 293, 291, 289, 287, 285, 283, 281, 279, 277, 275, 273, 271, 269, 267), (728, 729, 731, 730), (730, 731, 4, 1), (730, 1, 6, 13, 17, 20, 22, 24, 26, 28, 30, 32, 34, 36, 38, 40, 737, 740, 750, 752, 751, 749, 738, 424, 426, 428, 430, 432, 434, 436, 438, 440, 442, 444, 446, 448, 450, 452, 454, 456, 458, 460, 462, 464, 466, 468, 470, 472, 474, 476, 478, 480, 482, 484, 486, 488, 490, 492, 494, 496, 498, 500, 502, 504, 506, 508, 510, 512, 514, 516, 518, 520, 522, 524, 526, 528, 530, 532, 534, 536, 538, 540, 542, 544, 546, 548, 550, 552, 554, 556, 558, 560, 562, 564, 566, 568, 570, 572, 574, 576, 578, 580, 582, 584, 586, 588, 590, 592, 594, 596, 598, 600, 602, 604, 606, 608, 610, 612, 614, 616, 618, 620, 622, 624, 626, 628, 630, 632, 634, 636, 638, 640, 642, 644, 646, 648, 650, 652, 654, 656, 658, 660, 662, 664, 666, 668, 670, 672, 674, 676, 678, 680, 682, 684, 686, 688, 690, 692, 694, 696, 698, 700, 702, 704, 706, 708, 710, 712, 714, 716, 718, 720, 722, 724, 726, 728), (737, 40, 42, 44, 46, 48, 50, 52, 54, 56, 58, 60, 62, 64, 66, 68, 70, 72, 74, 76, 78, 80, 82, 84, 86, 88, 90, 92, 94, 96, 98, 100, 102, 104, 106, 108, 110, 112, 114, 116, 118, 120, 122, 124, 126, 128, 130, 132, 134, 136, 138, 140, 142, 144, 146, 148, 150, 152, 154, 156, 158, 160, 162, 164, 166, 168, 170, 172, 174, 176, 178, 180, 182, 184, 186, 188, 190, 192, 194, 196, 198, 200, 202, 204, 206, 208, 210, 212, 214, 216, 218, 220, 222, 224, 226, 228, 230, 232, 234, 236, 238, 240, 242, 244, 246, 248, 250, 252, 254, 256, 258, 260, 262, 264, 266, 268, 270, 272, 274, 276, 278, 280, 282, 284, 286, 288, 290, 292, 294, 296, 298, 300, 302, 304, 306, 308, 310, 312, 314, 316, 318, 320, 322, 324, 326, 328, 330, 332, 334, 336, 338, 340, 342, 344, 346, 348, 350, 352, 354, 356, 358, 360, 362, 364, 366, 368, 370, 372, 374, 376, 378, 380, 382, 384, 386, 388, 390, 392, 394, 396, 398, 400, 402, 404, 406, 408, 410, 412, 414, 416, 418, 420, 422, 424, 738, 739, 753, 756, 755, 754), (9, 732, 735, 0, 757, 758, 759, 760), (743, 744, 18, 734, 732, 9, 741, 742), (15, 733, 734, 18, 764, 763, 761, 762), (0, 735, 736, 733, 15, 748, 747, 746, 745), (764, 18, 744, 766), (765, 748, 15, 762), (757, 0, 745, 767), (768, 741, 9, 760), (745, 746, 3, 738, 749, 767), (740, 7, 742, 741, 768, 750), (737, 14, 7, 740), (743, 14, 737, 754, 766, 744), (753, 739, 12, 747, 748, 765), (738, 3, 12, 739), (742, 7, 14, 743), (12, 3, 746, 747), (752, 5, 2, 751), (760, 759, 5, 752, 750, 768), (754, 755, 11, 763, 764, 766), (8, 11, 755, 756), (8, 756, 753, 765, 762, 761), (751, 2, 758, 757, 767, 749), (11, 8, 761, 763), (2, 5, 759, 758)])
me_cylinder.polygons.foreach_set('material_index', [0, 0, 0, 0, 0, 0, 0, 0, 0, 0, 0, 0, 0, 0, 0, 0, 0, 0, 0, 0, 0, 0, 0, 0, 0, 0, 0, 0, 0, 0, 0, 0, 0, 0, 0, 0, 0, 0, 0, 0, 0, 0, 0, 0, 0, 0, 0, 0, 0, 0, 0, 0, 0, 0, 0, 0, 0, 0, 0, 0, 0, 0, 0, 0, 0, 0, 0, 0, 0, 0, 0, 0, 0, 0, 0, 0, 0, 0, 0, 0, 0, 0, 0, 0, 0, 0, 0, 0, 0, 0, 0, 0, 0, 0, 0, 0, 0, 0, 0, 0, 0, 0, 0, 0, 0, 0, 0, 0, 0, 0, 0, 0, 0, 0, 0, 0, 0, 0, 0, 0, 0, 0, 0, 0, 0, 0, 0, 0, 0, 0, 0, 0, 0, 0, 0, 0, 0, 0, 0, 0, 0, 0, 0, 0, 0, 0, 0, 0, 0, 0, 0, 0, 0, 0, 0, 0, 0, 0, 0, 0, 0, 0, 0, 0, 0, 0, 0, 0, 0, 0, 0, 0, 0, 0, 0, 0, 0, 0, 0, 0, 0, 0, 0, 0, 0, 0, 0, 0, 0, 0, 0, 0, 0, 0, 0, 0, 0, 0, 0, 0, 0, 0, 0, 0, 0, 0, 0, 0, 0, 0, 0, 0, 0, 0, 0, 0, 0, 0, 0, 0, 0, 0, 0, 0, 0, 0, 0, 0, 0, 0, 0, 0, 0, 0, 0, 0, 0, 0, 0, 0, 0, 0, 0, 0, 0, 0, 0, 0, 0, 0, 0, 0, 0, 0, 0, 0, 0, 0, 0, 0, 0, 0, 0, 0, 0, 0, 0, 0, 0, 0, 0, 0, 0, 0, 0, 0, 0, 0, 0, 0, 0, 0, 0, 0, 0, 0, 0, 0, 0, 0, 0, 0, 0, 0, 0, 0, 0, 0, 0, 0, 0, 0, 0, 0, 0, 0, 0, 0, 0, 0, 0, 0, 0, 0, 0, 0, 0, 0, 0, 0, 0, 0, 0, 0, 0, 0, 0, 0, 0, 0, 0, 0, 0, 0, 0, 0, 0, 0, 0, 0, 0, 0, 0, 0, 0, 0, 0, 0, 0, 0, 0, 0, 0, 0, 0, 0, 0, 0, 0, 0, 0, 0, 0, 0, 2, 2, 2, 2, 2, 2, 2, 2, 0, 0, 0, 0, 0, 0, 0, 0, 259, 259, 259, 259, 259, 259, 259, 259])
_uv = me_cylinder.uv_layers.new(name='UVMap')
_uv.uv.foreach_set('vector', [1.0, 0.5, 1.0, 1.0, 0.9972, 1.0, 0.9972, 0.5, 0.9972, 0.5, 0.9972, 1.0, 0.9944, 1.0, 0.9944, 0.5, 0.9944, 0.5, 0.9944, 1.0, 0.9917, 1.0, 0.9917, 0.5, 0.9917, 0.5, 0.9917, 1.0, 0.9889, 1.0, 0.9889, 0.5, 0.9889, 0.5, 0.9889, 1.0, 0.9861, 1.0, 0.9861, 0.5, 0.9861, 0.5, 0.9861, 1.0, 0.9833, 1.0, 0.9833, 0.5, 0.9833, 0.5, 0.9833, 1.0, 0.9806, 1.0, 0.9806, 0.5, 0.9806, 0.5, 0.9806, 1.0, 0.9778, 1.0, 0.9778, 0.5, 0.9778, 0.5, 0.9778, 1.0, 0.975, 1.0, 0.975, 0.5, 0.975, 0.5, 0.975, 1.0, 0.9722, 1.0, 0.9722, 0.5, 0.9722, 0.5, 0.9722, 1.0, 0.9694, 1.0, 0.9694, 0.5, 0.9694, 0.5, 0.9694, 1.0, 0.9667, 1.0, 0.9667, 0.5, 0.9667, 0.5, 0.9667, 1.0, 0.9639, 1.0, 0.9639, 0.5, 0.9639, 0.5, 0.9639, 1.0, 0.9611, 1.0, 0.9611, 0.5, 0.9611, 0.5, 0.9611, 1.0, 0.9583, 1.0, 0.9583, 0.5, 0.9583, 0.5, 0.9583, 1.0, 0.9556, 1.0, 0.9556, 0.5, 0.9556, 0.5, 0.9556, 1.0, 0.9528, 1.0, 0.9528, 0.5, 0.9528, 0.5, 0.9528, 1.0, 0.95, 1.0, 0.95, 0.5, 0.95, 0.5, 0.95, 1.0, 0.9472, 1.0, 0.9472, 0.5, 0.9472, 0.5, 0.9472, 1.0, 0.9444, 1.0, 0.9444, 0.5, 0.9444, 0.5, 0.9444, 1.0, 0.9417, 1.0, 0.9417, 0.5, 0.9417, 0.5, 0.9417, 1.0, 0.9389, 1.0, 0.9389, 0.5, 0.9389, 0.5, 0.9389, 1.0, 0.9361, 1.0, 0.9361, 0.5, 0.9361, 0.5, 0.9361, 1.0, 0.9333, 1.0, 0.9333, 0.5, 0.9333, 0.5, 0.9333, 1.0, 0.9306, 1.0, 0.9306, 0.5, 0.9306, 0.5, 0.9306, 1.0, 0.9278, 1.0, 0.9278, 0.5, 0.9278, 0.5, 0.9278, 1.0, 0.925, 1.0, 0.925, 0.5, 0.925, 0.5, 0.925, 1.0, 0.9222, 1.0, 0.9222, 0.5, 0.9222, 0.5, 0.9222, 1.0, 0.9194, 1.0, 0.9194, 0.5, 0.9194, 0.5, 0.9194, 1.0, 0.9167, 1.0, 0.9167, 0.5, 0.9167, 0.5, 0.9167, 1.0, 0.9139, 1.0, 0.9139, 0.5, 0.9139, 0.5, 0.9139, 1.0, 0.9111, 1.0, 0.9111, 0.5, 0.9111, 0.5, 0.9111, 1.0, 0.9083, 1.0, 0.9083, 0.5, 0.9083, 0.5, 0.9083, 1.0, 0.9056, 1.0, 0.9056, 0.5, 0.9056, 0.5, 0.9056, 1.0, 0.9028, 1.0, 0.9028, 0.5, 0.9028, 0.5, 0.9028, 1.0, 0.9, 1.0, 0.9, 0.5, 0.9, 0.5, 0.9, 1.0, 0.8972, 1.0, 0.8972, 0.5, 0.8972, 0.5, 0.8972, 1.0, 0.8944, 1.0, 0.8944, 0.5, 0.8944, 0.5, 0.8944, 1.0, 0.8917, 1.0, 0.8917, 0.5, 0.8917, 0.5, 0.8917, 1.0, 0.8889, 1.0, 0.8889, 0.5, 0.8889, 0.5, 0.8889, 1.0, 0.8861, 1.0, 0.8861, 0.5, 0.8861, 0.5, 0.8861, 1.0, 0.8833, 1.0, 0.8833, 0.5, 0.8833, 0.5, 0.8833, 1.0, 0.8806, 1.0, 0.8806, 0.5, 0.8806, 0.5, 0.8806, 1.0, 0.8778, 1.0, 0.8778, 0.5, 0.8778, 0.5, 0.8778, 1.0, 0.875, 1.0, 0.875, 0.5, 0.875, 0.5, 0.875, 1.0, 0.8722, 1.0, 0.8722, 0.5, 0.8722, 0.5, 0.8722, 1.0, 0.8694, 1.0, 0.8694, 0.5, 0.8694, 0.5, 0.8694, 1.0, 0.8667, 1.0, 0.8667, 0.5, 0.8667, 0.5, 0.8667, 1.0, 0.8639, 1.0, 0.8639, 0.5, 0.8639, 0.5, 0.8639, 1.0, 0.8611, 1.0, 0.8611, 0.5, 0.8611, 0.5, 0.8611, 1.0, 0.8583, 1.0, 0.8583, 0.5, 0.8583, 0.5, 0.8583, 1.0, 0.8556, 1.0, 0.8556, 0.5, 0.8556, 0.5, 0.8556, 1.0, 0.8528, 1.0, 0.8528, 0.5, 0.8528, 0.5, 0.8528, 1.0, 0.85, 1.0, 0.85, 0.5, 0.85, 0.5, 0.85, 1.0, 0.8472, 1.0, 0.8472, 0.5, 0.8472, 0.5, 0.8472, 1.0, 0.8444, 1.0, 0.8444, 0.5, 0.8444, 0.5, 0.8444, 1.0, 0.8417, 1.0, 0.8417, 0.5, 0.8417, 0.5, 0.8417, 1.0, 0.8389, 1.0, 0.8389, 0.5, 0.8389, 0.5, 0.8389, 1.0, 0.8361, 1.0, 0.8361, 0.5, 0.8361, 0.5, 0.8361, 1.0, 0.8333, 1.0, 0.8333, 0.5, 0.8333, 0.5, 0.8333, 1.0, 0.8306, 1.0, 0.8306, 0.5, 0.8306, 0.5, 0.8306, 1.0, 0.8278, 1.0, 0.8278, 0.5, 0.8278, 0.5, 0.8278, 1.0, 0.825, 1.0, 0.825, 0.5, 0.825, 0.5, 0.825, 1.0, 0.8222, 1.0, 0.8222, 0.5, 0.8222, 0.5, 0.8222, 1.0, 0.8194, 1.0, 0.8194, 0.5, 0.8194, 0.5, 0.8194, 1.0, 0.8167, 1.0, 0.8167, 0.5, 0.8167, 0.5, 0.8167, 1.0, 0.8139, 1.0, 0.8139, 0.5, 0.8139, 0.5, 0.8139, 1.0, 0.8111, 1.0, 0.8111, 0.5, 0.8111, 0.5, 0.8111, 1.0, 0.8083, 1.0, 0.8083, 0.5, 0.8083, 0.5, 0.8083, 1.0, 0.8056, 1.0, 0.8056, 0.5, 0.8056, 0.5, 0.8056, 1.0, 0.8028, 1.0, 0.8028, 0.5, 0.8028, 0.5, 0.8028, 1.0, 0.8, 1.0, 0.8, 0.5, 0.8, 0.5, 0.8, 1.0, 0.7972, 1.0, 0.7972, 0.5, 0.7972, 0.5, 0.7972, 1.0, 0.7944, 1.0, 0.7944, 0.5, 0.7944, 0.5, 0.7944, 1.0, 0.7917, 1.0, 0.7917, 0.5, 0.7917, 0.5, 0.7917, 1.0, 0.7889, 1.0, 0.7889, 0.5, 0.7889, 0.5, 0.7889, 1.0, 0.7861, 1.0, 0.7861, 0.5, 0.7861, 0.5, 0.7861, 1.0, 0.7833, 1.0, 0.7833, 0.5, 0.7833, 0.5, 0.7833, 1.0, 0.7806, 1.0, 0.7806, 0.5, 0.7806, 0.5, 0.7806, 1.0, 0.7778, 1.0, 0.7778, 0.5, 0.7778, 0.5, 0.7778, 1.0, 0.775, 1.0, 0.775, 0.5, 0.775, 0.5, 0.775, 1.0, 0.7722, 1.0, 0.7722, 0.5, 0.7722, 0.5, 0.7722, 1.0, 0.7694, 1.0, 0.7694, 0.5, 0.7694, 0.5, 0.7694, 1.0, 0.7667, 1.0, 0.7667, 0.5, 0.7667, 0.5, 0.7667, 1.0, 0.7639, 1.0, 0.7639, 0.5, 0.7639, 0.5, 0.7639, 1.0, 0.7611, 1.0, 0.7611, 0.5, 0.7611, 0.5, 0.7611, 1.0, 0.7583, 1.0, 0.7583, 0.5, 0.7583, 0.5, 0.7583, 1.0, 0.7556, 1.0, 0.7556, 0.5, 0.7556, 0.5, 0.7556, 1.0, 0.7528, 1.0, 0.7528, 0.5, 0.7528, 0.5, 0.7528, 1.0, 0.75, 1.0, 0.75, 0.5, 0.75, 0.5, 0.75, 1.0, 0.7472, 1.0, 0.7472, 0.5, 0.7472, 0.5, 0.7472, 1.0, 0.7444, 1.0, 0.7444, 0.5, 0.7444, 0.5, 0.7444, 1.0, 0.7417, 1.0, 0.7417, 0.5, 0.7417, 0.5, 0.7417, 1.0, 0.7389, 1.0, 0.7389, 0.5, 0.7389, 0.5, 0.7389, 1.0, 0.7361, 1.0, 0.7361, 0.5, 0.7361, 0.5, 0.7361, 1.0, 0.7333, 1.0, 0.7333, 0.5, 0.7333, 0.5, 0.7333, 1.0, 0.7306, 1.0, 0.7306, 0.5, 0.7306, 0.5, 0.7306, 1.0, 0.7278, 1.0, 0.7278, 0.5, 0.7278, 0.5, 0.7278, 1.0, 0.725, 1.0, 0.725, 0.5, 0.725, 0.5, 0.725, 1.0, 0.7222, 1.0, 0.7222, 0.5, 0.7222, 0.5, 0.7222, 1.0, 0.7194, 1.0, 0.7194, 0.5, 0.7194, 0.5, 0.7194, 1.0, 0.7167, 1.0, 0.7167, 0.5, 0.7167, 0.5, 0.7167, 1.0, 0.7139, 1.0, 0.7139, 0.5, 0.7139, 0.5, 0.7139, 1.0, 0.7111, 1.0, 0.7111, 0.5, 0.7111, 0.5, 0.7111, 1.0, 0.7083, 1.0, 0.7083, 0.5, 0.7083, 0.5, 0.7083, 1.0, 0.7056, 1.0, 0.7056, 0.5, 0.7056, 0.5, 0.7056, 1.0, 0.7028, 1.0, 0.7028, 0.5, 0.7028, 0.5, 0.7028, 1.0, 0.7, 1.0, 0.7, 0.5, 0.7, 0.5, 0.7, 1.0, 0.6972, 1.0, 0.6972, 0.5, 0.6972, 0.5, 0.6972, 1.0, 0.6944, 1.0, 0.6944, 0.5, 0.6944, 0.5, 0.6944, 1.0, 0.6917, 1.0, 0.6917, 0.5, 0.6917, 0.5, 0.6917, 1.0, 0.6889, 1.0, 0.6889, 0.5, 0.6889, 0.5, 0.6889, 1.0, 0.6861, 1.0, 0.6861, 0.5, 0.6861, 0.5, 0.6861, 1.0, 0.6833, 1.0, 0.6833, 0.5, 0.6833, 0.5, 0.6833, 1.0, 0.6806, 1.0, 0.6806, 0.5, 0.6806, 0.5, 0.6806, 1.0, 0.6778, 1.0, 0.6778, 0.5, 0.6778, 0.5, 0.6778, 1.0, 0.675, 1.0, 0.675, 0.5, 0.675, 0.5, 0.675, 1.0, 0.6722, 1.0, 0.6722, 0.5, 0.6722, 0.5, 0.6722, 1.0, 0.6694, 1.0, 0.6694, 0.5, 0.6694, 0.5, 0.6694, 1.0, 0.6667, 1.0, 0.6667, 0.5, 0.6667, 0.5, 0.6667, 1.0, 0.6639, 1.0, 0.6639, 0.5, 0.6639, 0.5, 0.6639, 1.0, 0.6611, 1.0, 0.6611, 0.5, 0.6611, 0.5, 0.6611, 1.0, 0.6583, 1.0, 0.6583, 0.5, 0.6583, 0.5, 0.6583, 1.0, 0.6556, 1.0, 0.6556, 0.5, 0.6556, 0.5, 0.6556, 1.0, 0.6528, 1.0, 0.6528, 0.5, 0.6528, 0.5, 0.6528, 1.0, 0.65, 1.0, 0.65, 0.5, 0.65, 0.5, 0.65, 1.0, 0.6472, 1.0, 0.6472, 0.5, 0.6472, 0.5, 0.6472, 1.0, 0.6444, 1.0, 0.6444, 0.5, 0.6444, 0.5, 0.6444, 1.0, 0.6417, 1.0, 0.6417, 0.5, 0.6417, 0.5, 0.6417, 1.0, 0.6389, 1.0, 0.6389, 0.5, 0.6389, 0.5, 0.6389, 1.0, 0.6361, 1.0, 0.6361, 0.5, 0.6361, 0.5, 0.6361, 1.0, 0.6333, 1.0, 0.6333, 0.5, 0.6333, 0.5, 0.6333, 1.0, 0.6306, 1.0, 0.6306, 0.5, 0.6306, 0.5, 0.6306, 1.0, 0.6278, 1.0, 0.6278, 0.5, 0.6278, 0.5, 0.6278, 1.0, 0.625, 1.0, 0.625, 0.5, 0.625, 0.5, 0.625, 1.0, 0.6222, 1.0, 0.6222, 0.5, 0.6222, 0.5, 0.6222, 1.0, 0.6194, 1.0, 0.6194, 0.5, 0.6194, 0.5, 0.6194, 1.0, 0.6167, 1.0, 0.6167, 0.5, 0.6167, 0.5, 0.6167, 1.0, 0.6139, 1.0, 0.6139, 0.5, 0.6139, 0.5, 0.6139, 1.0, 0.6111, 1.0, 0.6111, 0.5, 0.6111, 0.5, 0.6111, 1.0, 0.6083, 1.0, 0.6083, 0.5, 0.6083, 0.5, 0.6083, 1.0, 0.6056, 1.0, 0.6056, 0.5, 0.6056, 0.5, 0.6056, 1.0, 0.6028, 1.0, 0.6028, 0.5, 0.6028, 0.5, 0.6028, 1.0, 0.6, 1.0, 0.6, 0.5, 0.6, 0.5, 0.6, 1.0, 0.5972, 1.0, 0.5972, 0.5, 0.5972, 0.5, 0.5972, 1.0, 0.5944, 1.0, 0.5944, 0.5, 0.5944, 0.5, 0.5944, 1.0, 0.5917, 1.0, 0.5917, 0.5, 0.5917, 0.5, 0.5917, 1.0, 0.5889, 1.0, 0.5889, 0.5, 0.5889, 0.5, 0.5889, 1.0, 0.5861, 1.0, 0.5861, 0.5, 0.5861, 0.5, 0.5861, 1.0, 0.5833, 1.0, 0.5833, 0.5, 0.5833, 0.5, 0.5833, 1.0, 0.5806, 1.0, 0.5806, 0.5, 0.5806, 0.5, 0.5806, 1.0, 0.5778, 1.0, 0.5778, 0.5, 0.5778, 0.5, 0.5778, 1.0, 0.575, 1.0, 0.575, 0.5, 0.575, 0.5, 0.575, 1.0, 0.5722, 1.0, 0.5722, 0.5, 0.5722, 0.5, 0.5722, 1.0, 0.5694, 1.0, 0.5694, 0.5, 0.5694, 0.5, 0.5694, 1.0, 0.5667, 1.0, 0.5667, 0.5, 0.5667, 0.5, 0.5667, 1.0, 0.5639, 1.0, 0.5639, 0.5, 0.5639, 0.5, 0.5639, 1.0, 0.5611, 1.0, 0.5611, 0.5, 0.5611, 0.5, 0.5611, 1.0, 0.5583, 1.0, 0.5583, 0.5, 0.5583, 0.5, 0.5583, 1.0, 0.5556, 1.0, 0.5556, 0.5, 0.5556, 0.5, 0.5556, 1.0, 0.5528, 1.0, 0.5528, 0.5, 0.5528, 0.5, 0.5528, 1.0, 0.55, 1.0, 0.55, 0.5, 0.55, 0.5, 0.55, 1.0, 0.5472, 1.0, 0.5472, 0.5, 0.5472, 0.5, 0.5472, 1.0, 0.5444, 1.0, 0.5444, 0.5, 0.5444, 0.5, 0.5444, 1.0, 0.5417, 1.0, 0.5417, 0.5, 0.5417, 0.5, 0.5417, 1.0, 0.5389, 1.0, 0.5389, 0.5, 0.5389, 0.5, 0.5389, 1.0, 0.5361, 1.0, 0.5361, 0.5, 0.5361, 0.5, 0.5361, 1.0, 0.5333, 1.0, 0.5333, 0.5, 0.5333, 0.5, 0.5333, 1.0, 0.5306, 1.0, 0.5306, 0.5, 0.5306, 0.5, 0.5306, 1.0, 0.5278, 1.0, 0.5278, 0.5, 0.5278, 0.5, 0.5278, 1.0, 0.525, 1.0, 0.525, 0.5, 0.525, 0.5, 0.525, 1.0, 0.5222, 1.0, 0.5222, 0.5, 0.5222, 0.5, 0.5222, 1.0, 0.5194, 1.0, 0.5194, 0.5, 0.5194, 0.5, 0.5194, 1.0, 0.5167, 1.0, 0.5167, 0.5, 0.5167, 0.5, 0.5167, 1.0, 0.5139, 1.0, 0.5139, 0.5, 0.5139, 0.5, 0.5139, 1.0, 0.5111, 1.0, 0.5111, 0.5, 0.5111, 0.5, 0.5111, 1.0, 0.5083, 1.0, 0.5083, 0.5, 0.5083, 0.5, 0.5083, 1.0, 0.5056, 1.0, 0.5056, 0.5, 0.5056, 0.5, 0.5056, 1.0, 0.5028, 1.0, 0.5028, 0.5, 0.5028, 0.5, 0.5028, 1.0, 0.5, 1.0, 0.5, 0.5, 0.5, 0.5, 0.5, 1.0, 0.4972, 1.0, 0.4972, 0.5, 0.4972, 0.5, 0.4972, 1.0, 0.4944, 1.0, 0.4944, 0.5, 0.4944, 0.5, 0.4944, 1.0, 0.4917, 1.0, 0.4917, 0.5, 0.4917, 0.5, 0.4917, 1.0, 0.4889, 1.0, 0.4889, 0.5, 0.4889, 0.5, 0.4889, 1.0, 0.4861, 1.0, 0.4861, 0.5, 0.4861, 0.5, 0.4861, 1.0, 0.4833, 1.0, 0.4833, 0.5, 0.4833, 0.5, 0.4833, 1.0, 0.4806, 1.0, 0.4806, 0.5, 0.4806, 0.5, 0.4806, 1.0, 0.4778, 1.0, 0.4778, 0.5, 0.4778, 0.5, 0.4778, 1.0, 0.475, 1.0, 0.475, 0.5, 0.475, 0.5, 0.475, 1.0, 0.4722, 1.0, 0.4722, 0.5, 0.4722, 0.5, 0.4722, 1.0, 0.4694, 1.0, 0.4694, 0.5, 0.4694, 0.5, 0.4694, 1.0, 0.4667, 1.0, 0.4667, 0.5, 0.4667, 0.5, 0.4667, 1.0, 0.4639, 1.0, 0.4639, 0.5, 0.4639, 0.5, 0.4639, 1.0, 0.4611, 1.0, 0.4611, 0.5, 0.4611, 0.5, 0.4611, 1.0, 0.4583, 1.0, 0.4583, 0.5, 0.4583, 0.5, 0.4583, 1.0, 0.4556, 1.0, 0.4556, 0.5, 0.4556, 0.5, 0.4556, 1.0, 0.4528, 1.0, 0.4528, 0.5, 0.4528, 0.5, 0.4528, 1.0, 0.45, 1.0, 0.45, 0.5, 0.45, 0.5, 0.45, 1.0, 0.4472, 1.0, 0.4472, 0.5, 0.4472, 0.5, 0.4472, 1.0, 0.4444, 1.0, 0.4444, 0.5, 0.4444, 0.5, 0.4444, 1.0, 0.4417, 1.0, 0.4417, 0.5, 0.4417, 0.5, 0.4417, 1.0, 0.4389, 1.0, 0.4389, 0.5, 0.4389, 0.5, 0.4389, 1.0, 0.4361, 1.0, 0.4361, 0.5, 0.4361, 0.5, 0.4361, 1.0, 0.4333, 1.0, 0.4333, 0.5, 0.4333, 0.5, 0.4333, 1.0, 0.4306, 1.0, 0.4306, 0.5, 0.4306, 0.5, 0.4306, 1.0, 0.4278, 1.0, 0.4278, 0.5, 0.4278, 0.5, 0.4278, 1.0, 0.425, 1.0, 0.425, 0.5, 0.425, 0.5, 0.425, 1.0, 0.4222, 1.0, 0.4222, 0.5, 0.4222, 0.5, 0.4222, 1.0, 0.4194, 1.0, 0.4194, 0.5, 0.4194, 0.5, 0.4194, 1.0, 0.4167, 1.0, 0.4167, 0.5, 0.4167, 0.5, 0.4167, 1.0, 0.4139, 1.0, 0.4139, 0.5, 0.4139, 0.5, 0.4139, 1.0, 0.4111, 1.0, 0.4111, 0.5, 0.4111, 0.5, 0.4111, 1.0, 0.4083, 1.0, 0.4083, 0.5, 0.4083, 0.5, 0.4083, 1.0, 0.4056, 1.0, 0.4056, 0.5, 0.4056, 0.5, 0.4056, 1.0, 0.4028, 1.0, 0.4028, 0.5, 0.4028, 0.5, 0.4028, 1.0, 0.4, 1.0, 0.4, 0.5, 0.4, 0.5, 0.4, 1.0, 0.3972, 1.0, 0.3972, 0.5, 0.3972, 0.5, 0.3972, 1.0, 0.3944, 1.0, 0.3944, 0.5, 0.3944, 0.5, 0.3944, 1.0, 0.3917, 1.0, 0.3917, 0.5, 0.3917, 0.5, 0.3917, 1.0, 0.3889, 1.0, 0.3889, 0.5, 0.3889, 0.5, 0.3889, 1.0, 0.3861, 1.0, 0.3861, 0.5, 0.3861, 0.5, 0.3861, 1.0, 0.3833, 1.0, 0.3833, 0.5, 0.3833, 0.5, 0.3833, 1.0, 0.3806, 1.0, 0.3806, 0.5, 0.3806, 0.5, 0.3806, 1.0, 0.3778, 1.0, 0.3778, 0.5, 0.3778, 0.5, 0.3778, 1.0, 0.375, 1.0, 0.375, 0.5, 0.375, 0.5, 0.375, 1.0, 0.3722, 1.0, 0.3722, 0.5, 0.3722, 0.5, 0.3722, 1.0, 0.3694, 1.0, 0.3694, 0.5, 0.3694, 0.5, 0.3694, 1.0, 0.3667, 1.0, 0.3667, 0.5, 0.3667, 0.5, 0.3667, 1.0, 0.3639, 1.0, 0.3639, 0.5, 0.3639, 0.5, 0.3639, 1.0, 0.3611, 1.0, 0.3611, 0.5, 0.3611, 0.5, 0.3611, 1.0, 0.3583, 1.0, 0.3583, 0.5, 0.3583, 0.5, 0.3583, 1.0, 0.3556, 1.0, 0.3556, 0.5, 0.3556, 0.5, 0.3556, 1.0, 0.3528, 1.0, 0.3528, 0.5, 0.3528, 0.5, 0.3528, 1.0, 0.35, 1.0, 0.35, 0.5, 0.35, 0.5, 0.35, 1.0, 0.3472, 1.0, 0.3472, 0.5, 0.3472, 0.5, 0.3472, 1.0, 0.3444, 1.0, 0.3444, 0.5, 0.3444, 0.5, 0.3444, 1.0, 0.3417, 1.0, 0.3417, 0.5, 0.3417, 0.5, 0.3417, 1.0, 0.3389, 1.0, 0.3389, 0.5, 0.3389, 0.5, 0.3389, 1.0, 0.3361, 1.0, 0.3361, 0.5, 0.3361, 0.5, 0.3361, 1.0, 0.3333, 1.0, 0.3333, 0.5, 0.3333, 0.5, 0.3333, 1.0, 0.3306, 1.0, 0.3306, 0.5, 0.3306, 0.5, 0.3306, 1.0, 0.3278, 1.0, 0.3278, 0.5, 0.3278, 0.5, 0.3278, 1.0, 0.325, 1.0, 0.325, 0.5, 0.325, 0.5, 0.325, 1.0, 0.3222, 1.0, 0.3222, 0.5, 0.3222, 0.5, 0.3222, 1.0, 0.3194, 1.0, 0.3194, 0.5, 0.3194, 0.5, 0.3194, 1.0, 0.3167, 1.0, 0.3167, 0.5, 0.3167, 0.5, 0.3167, 1.0, 0.3139, 1.0, 0.3139, 0.5, 0.3139, 0.5, 0.3139, 1.0, 0.3111, 1.0, 0.3111, 0.5, 0.3111, 0.5, 0.3111, 1.0, 0.3083, 1.0, 0.3083, 0.5, 0.3083, 0.5, 0.3083, 1.0, 0.3056, 1.0, 0.3056, 0.5, 0.3056, 0.5, 0.3056, 1.0, 0.3028, 1.0, 0.3028, 0.5, 0.3028, 0.5, 0.3028, 1.0, 0.3, 1.0, 0.3, 0.5, 0.3, 0.5, 0.3, 1.0, 0.2972, 1.0, 0.2972, 0.5, 0.2972, 0.5, 0.2972, 1.0, 0.2944, 1.0, 0.2944, 0.5, 0.2944, 0.5, 0.2944, 1.0, 0.2917, 1.0, 0.2917, 0.5, 0.2917, 0.5, 0.2917, 1.0, 0.2889, 1.0, 0.2889, 0.5, 0.2889, 0.5, 0.2889, 1.0, 0.2861, 1.0, 0.2861, 0.5, 0.2861, 0.5, 0.2861, 1.0, 0.2833, 1.0, 0.2833, 0.5, 0.2833, 0.5, 0.2833, 1.0, 0.2806, 1.0, 0.2806, 0.5, 0.2806, 0.5, 0.2806, 1.0, 0.2778, 1.0, 0.2778, 0.5, 0.2778, 0.5, 0.2778, 1.0, 0.275, 1.0, 0.275, 0.5, 0.275, 0.5, 0.275, 1.0, 0.2722, 1.0, 0.2722, 0.5, 0.2722, 0.5, 0.2722, 1.0, 0.2694, 1.0, 0.2694, 0.5, 0.2694, 0.5, 0.2694, 1.0, 0.2667, 1.0, 0.2667, 0.5, 0.2667, 0.5, 0.2667, 1.0, 0.2639, 1.0, 0.2639, 0.5, 0.2639, 0.5, 0.2639, 1.0, 0.2611, 1.0, 0.2611, 0.5, 0.2611, 0.5, 0.2611, 1.0, 0.2583, 1.0, 0.2583, 0.5, 0.2583, 0.5, 0.2583, 1.0, 0.2556, 1.0, 0.2556, 0.5, 0.2556, 0.5, 0.2556, 1.0, 0.2528, 1.0, 0.2528, 0.5, 0.2528, 0.5, 0.2528, 1.0, 0.25, 1.0, 0.25, 0.5, 0.25, 0.5, 0.25, 1.0, 0.2472, 1.0, 0.2472, 0.5, 0.2472, 0.5, 0.2472, 1.0, 0.2444, 1.0, 0.2444, 0.5, 0.2444, 0.5, 0.2444, 1.0, 0.2417, 1.0, 0.2417, 0.5, 0.2417, 0.5, 0.2417, 1.0, 0.2389, 1.0, 0.2389, 0.5, 0.2389, 0.5, 0.2389, 1.0, 0.2361, 1.0, 0.2361, 0.5, 0.2361, 0.5, 0.2361, 1.0, 0.2333, 1.0, 0.2333, 0.5, 0.2333, 0.5, 0.2333, 1.0, 0.2306, 1.0, 0.2306, 0.5, 0.2306, 0.5, 0.2306, 1.0, 0.2278, 1.0, 0.2278, 0.5, 0.2278, 0.5, 0.2278, 1.0, 0.225, 1.0, 0.225, 0.5, 0.225, 0.5, 0.225, 1.0, 0.2222, 1.0, 0.2222, 0.5, 0.2222, 0.5, 0.2222, 1.0, 0.2194, 1.0, 0.2194, 0.5, 0.2194, 0.5, 0.2194, 1.0, 0.2167, 1.0, 0.2167, 0.5, 0.2167, 0.5, 0.2167, 1.0, 0.2139, 1.0, 0.2139, 0.5, 0.2139, 0.5, 0.2139, 1.0, 0.2111, 1.0, 0.2111, 0.5, 0.2111, 0.5, 0.2111, 1.0, 0.2083, 1.0, 0.2083, 0.5, 0.2083, 0.5, 0.2083, 1.0, 0.2056, 1.0, 0.2056, 0.5, 0.2056, 0.5, 0.2056, 1.0, 0.2028, 1.0, 0.2028, 0.5, 0.2028, 0.5, 0.2028, 1.0, 0.2, 1.0, 0.2, 0.5, 0.2, 0.5, 0.2, 1.0, 0.1972, 1.0, 0.1972, 0.5, 0.1972, 0.5, 0.1972, 1.0, 0.1944, 1.0, 0.1944, 0.5, 0.1944, 0.5, 0.1944, 1.0, 0.1917, 1.0, 0.1917, 0.5, 0.1917, 0.5, 0.1917, 1.0, 0.1889, 1.0, 0.1889, 0.5, 0.1889, 0.5, 0.1889, 1.0, 0.1861, 1.0, 0.1861, 0.5, 0.1861, 0.5, 0.1861, 1.0, 0.1833, 1.0, 0.1833, 0.5, 0.1833, 0.5, 0.1833, 1.0, 0.1806, 1.0, 0.1806, 0.5, 0.1806, 0.5, 0.1806, 1.0, 0.1778, 1.0, 0.1778, 0.5, 0.1778, 0.5, 0.1778, 1.0, 0.175, 1.0, 0.175, 0.5, 0.175, 0.5, 0.175, 1.0, 0.1722, 1.0, 0.1722, 0.5, 0.1722, 0.5, 0.1722, 1.0, 0.1694, 1.0, 0.1694, 0.5, 0.1694, 0.5, 0.1694, 1.0, 0.1667, 1.0, 0.1667, 0.5, 0.1667, 0.5, 0.1667, 1.0, 0.1639, 1.0, 0.1639, 0.5, 0.1639, 0.5, 0.1639, 1.0, 0.1611, 1.0, 0.1611, 0.5, 0.1611, 0.5, 0.1611, 1.0, 0.1583, 1.0, 0.1583, 0.5, 0.1583, 0.5, 0.1583, 1.0, 0.1556, 1.0, 0.1556, 0.5, 0.1556, 0.5, 0.1556, 1.0, 0.1528, 1.0, 0.1528, 0.5, 0.1528, 0.5, 0.1528, 1.0, 0.15, 1.0, 0.15, 0.5, 0.15, 0.5, 0.15, 1.0, 0.1472, 1.0, 0.1472, 0.5, 0.1472, 0.5, 0.1472, 1.0, 0.1444, 1.0, 0.1444, 0.5, 0.1444, 0.5, 0.1444, 1.0, 0.1417, 1.0, 0.1417, 0.5, 0.1417, 0.5, 0.1417, 1.0, 0.1389, 1.0, 0.1389, 0.5, 0.1389, 0.5, 0.1389, 1.0, 0.1361, 1.0, 0.1361, 0.5, 0.1361, 0.5, 0.1361, 1.0, 0.1333, 1.0, 0.1333, 0.5, 0.1333, 0.5, 0.1333, 1.0, 0.1306, 1.0, 0.1306, 0.5, 0.1306, 0.5, 0.1306, 1.0, 0.1278, 1.0, 0.1278, 0.5, 0.1278, 0.5, 0.1278, 1.0, 0.125, 1.0, 0.125, 0.5, 0.125, 0.5, 0.125, 1.0, 0.1222, 1.0, 0.1222, 0.5, 0.1222, 0.5, 0.1222, 1.0, 0.1194, 1.0, 0.1194, 0.5, 0.1194, 0.5, 0.1194, 1.0, 0.1167, 1.0, 0.1167, 0.5, 0.1167, 0.5, 0.1167, 1.0, 0.1139, 1.0, 0.1139, 0.5, 0.1139, 0.5, 0.1139, 1.0, 0.1111, 1.0, 0.1111, 0.5, 0.1111, 0.5, 0.1111, 1.0, 0.1083, 1.0, 0.1083, 0.5, 0.1083, 0.5, 0.1083, 1.0, 0.1056, 1.0, 0.1056, 0.5, 0.1056, 0.5, 0.1056, 1.0, 0.1028, 1.0, 0.1028, 0.5, 0.1028, 0.5, 0.1028, 1.0, 0.1, 1.0, 0.1, 0.5, 0.1, 0.5, 0.1, 1.0, 0.09723, 1.0, 0.09723, 0.5, 0.09723, 0.5, 0.09723, 1.0, 0.09445, 1.0, 0.09445, 0.5, 0.09445, 0.5, 0.09445, 1.0, 0.09167, 1.0, 0.09167, 0.5, 0.09167, 0.5, 0.09167, 1.0, 0.08889, 1.0, 0.08889, 0.5, 0.08889, 0.5, 0.08889, 1.0, 0.08611, 1.0, 0.08611, 0.5, 0.08611, 0.5, 0.08611, 1.0, 0.08334, 1.0, 0.08334, 0.5, 0.08334, 0.5, 0.08334, 1.0, 0.08056, 1.0, 0.08056, 0.5, 0.08056, 0.5, 0.08056, 1.0, 0.07778, 1.0, 0.07778, 0.5, 0.07778, 0.5, 0.07778, 1.0, 0.075, 1.0, 0.075, 0.5, 0.075, 0.5, 0.075, 1.0, 0.07223, 1.0, 0.07223, 0.5, 0.07223, 0.5, 0.07223, 1.0, 0.06945, 1.0, 0.06945, 0.5, 0.06945, 0.5, 0.06945, 1.0, 0.06667, 1.0, 0.06667, 0.5, 0.06667, 0.5, 0.06667, 1.0, 0.06389, 1.0, 0.06389, 0.5, 0.06389, 0.5, 0.06389, 1.0, 0.06111, 1.0, 0.06111, 0.5, 0.06111, 0.5, 0.06111, 1.0, 0.05834, 1.0, 0.05834, 0.5, 0.05834, 0.5, 0.05834, 1.0, 0.05556, 1.0, 0.05556, 0.5, 0.05556, 0.5, 0.05556, 1.0, 0.05278, 1.0, 0.05278, 0.5, 0.05278, 0.5, 0.05278, 1.0, 0.05, 1.0, 0.05, 0.5, 0.05, 0.5, 0.05, 1.0, 0.04723, 1.0, 0.04723, 0.5, 0.04723, 0.5, 0.04723, 1.0, 0.04445, 1.0, 0.04445, 0.5, 0.04445, 0.5, 0.04445, 1.0, 0.04167, 1.0, 0.04167, 0.5, 0.04167, 0.5, 0.04167, 1.0, 0.03889, 1.0, 0.03889, 0.5, 0.03889, 0.5, 0.03889, 1.0, 0.03611, 1.0, 0.03611, 0.5, 0.03611, 0.5, 0.03611, 1.0, 0.03334, 1.0, 0.03334, 0.5, 0.03334, 0.5, 0.03334, 1.0, 0.03056, 1.0, 0.03056, 0.5, 0.03056, 0.5, 0.03056, 1.0, 0.02778, 1.0, 0.02778, 0.5, 0.02778, 0.5, 0.02778, 1.0, 0.025, 1.0, 0.025, 0.5, 0.025, 0.5, 0.025, 1.0, 0.02223, 1.0, 0.02223, 0.5, 0.02223, 0.5, 0.02223, 1.0, 0.01945, 1.0, 0.01945, 0.5, 0.01945, 0.5, 0.01945, 1.0, 0.01667, 1.0, 0.01667, 0.5, 0.01667, 0.5, 0.01667, 1.0, 0.01389, 1.0, 0.01389, 0.5, 0.01389, 0.5, 0.01389, 1.0, 0.01111, 1.0, 0.01111, 0.5, 0.01111, 0.5, 0.01111, 1.0, 0.008336, 1.0, 0.008336, 0.5, 0.008336, 0.5, 0.008336, 1.0, 0.005559, 1.0, 0.005559, 0.5, 0.05833, 0.3944, 0.05584, 0.3911, 0.0534, 0.3877, 0.05103, 0.3842, 0.04872, 0.3807, 0.04647, 0.3772, 0.04428, 0.3736, 0.04215, 0.37, 0.04009, 0.3664, 0.03809, 0.3627, 0.03616, 0.359, 0.03429, 0.3552, 0.03249, 0.3514, 0.03075, 0.3476, 0.02908, 0.3438, 0.02748, 0.3399, 0.02594, 0.336, 0.02447, 0.3321, 0.02308, 0.3281, 0.02175, 0.3242, 0.02049, 0.3202, 0.0193, 0.3162, 0.01818, 0.3121, 0.01713, 0.3081, 0.01615, 0.304, 0.01524, 0.2999, 0.01441, 0.2958, 0.01365, 0.2917, 0.01295, 0.2875, 0.01234, 0.2834, 0.01179, 0.2792, 0.01131, 0.2751, 0.01091, 0.2709, 0.01058, 0.2667, 0.01033, 0.2626, 0.01015, 0.2584, 0.01004, 0.2542, 0.01, 0.25, 0.01004, 0.2458, 0.01015, 0.2416, 0.01033, 0.2374, 0.01058, 0.2333, 0.01091, 0.2291, 0.01131, 0.2249, 0.01179, 0.2208, 0.01234, 0.2166, 0.01295, 0.2125, 0.01365, 0.2083, 0.01441, 0.2042, 0.01524, 0.2001, 0.01615, 0.196, 0.01713, 0.1919, 0.01818, 0.1879, 0.0193, 0.1838, 0.02049, 0.1798, 0.02175, 0.1758, 0.02308, 0.1719, 0.02447, 0.1679, 0.02594, 0.164, 0.02748, 0.1601, 0.02908, 0.1562, 0.03075, 0.1524, 0.03249, 0.1486, 0.03429, 0.1448, 0.03616, 0.141, 0.03809, 0.1373, 0.04009, 0.1336, 0.04215, 0.13, 0.04428, 0.1264, 0.04647, 0.1228, 0.04872, 0.1193, 0.05103, 0.1158, 0.0534, 0.1123, 0.05584, 0.1089, 0.05833, 0.1056, 0.06088, 0.1022, 0.06348, 0.09896, 0.06615, 0.09573, 0.06887, 0.09255, 0.07165, 0.08941, 0.07448, 0.08632, 0.07736, 0.08328, 0.08029, 0.08029, 0.08328, 0.07736, 0.08632, 0.07448, 0.08941, 0.07165, 0.09255, 0.06887, 0.09573, 0.06615, 0.09896, 0.06348, 0.1022, 0.06088, 0.1057, 0.0964, 0.0964, 0.0964, 0.0964, 0.4036, 0.07736, 0.4167, 0.07448, 0.4137, 0.07165, 0.4106, 0.06887, 0.4075, 0.06615, 0.4043, 0.06348, 0.401, 0.06088, 0.3978, 0.4442, 0.1089, 0.4466, 0.1123, 0.449, 0.1158, 0.4513, 0.1193, 0.4535, 0.1228, 0.4557, 0.1264, 0.4578, 0.13, 0.4599, 0.1336, 0.4619, 0.1373, 0.4638, 0.141, 0.4657, 0.1448, 0.4675, 0.1486, 0.4693, 0.1524, 0.4709, 0.1562, 0.4725, 0.1601, 0.4741, 0.164, 0.4755, 0.1679, 0.4769, 0.1719, 0.4783, 0.1758, 0.4795, 0.1798, 0.4807, 0.1838, 0.4818, 0.1879, 0.4829, 0.1919, 0.4838, 0.196, 0.4848, 0.2001, 0.4856, 0.2042, 0.4864, 0.2083, 0.487, 0.2125, 0.4877, 0.2166, 0.4882, 0.2208, 0.4887, 0.2249, 0.4891, 0.2291, 0.4894, 0.2333, 0.4897, 0.2374, 0.4899, 0.2416, 0.49, 0.2458, 0.49, 0.25, 0.49, 0.2542, 0.4899, 0.2584, 0.4897, 0.2626, 0.4894, 0.2667, 0.4891, 0.2709, 0.4887, 0.2751, 0.4882, 0.2792, 0.4877, 0.2834, 0.487, 0.2875, 0.4864, 0.2917, 0.4856, 0.2958, 0.4848, 0.2999, 0.4838, 0.304, 0.4829, 0.3081, 0.4818, 0.3121, 0.4807, 0.3162, 0.4795, 0.3202, 0.4783, 0.3242, 0.4769, 0.3281, 0.4755, 0.3321, 0.4741, 0.336, 0.4725, 0.3399, 0.4709, 0.3438, 0.4693, 0.3476, 0.4675, 0.3514, 0.4657, 0.3552, 0.4638, 0.359, 0.4619, 0.3627, 0.4599, 0.3664, 0.4578, 0.37, 0.4557, 0.3736, 0.4535, 0.3772, 0.4513, 0.3807, 0.449, 0.3842, 0.4466, 0.3877, 0.4442, 0.3911, 0.4417, 0.3944, 0.4391, 0.3978, 0.4365, 0.401, 0.4339, 0.4043, 0.4311, 0.4075, 0.4284, 0.4106, 0.4255, 0.4137, 0.4226, 0.4167, 0.4197, 0.4197, 0.4167, 0.4226, 0.4137, 0.4255, 0.4106, 0.4284, 0.4075, 0.4311, 0.4043, 0.4339, 0.401, 0.4365, 0.3978, 0.4391, 0.3944, 0.4417, 0.3911, 0.4442, 0.3877, 0.4466, 0.3842, 0.449, 0.3807, 0.4513, 0.3772, 0.4535, 0.3736, 0.4557, 0.37, 0.4578, 0.3664, 0.4599, 0.3627, 0.4619, 0.359, 0.4638, 0.3552, 0.4657, 0.3514, 0.4675, 0.3476, 0.4693, 0.3438, 0.4709, 0.3399, 0.4725, 0.336, 0.4741, 0.3321, 0.4755, 0.3281, 0.4769, 0.3242, 0.4783, 0.3202, 0.4795, 0.3162, 0.4807, 0.3121, 0.4818, 0.3081, 0.4829, 0.304, 0.4838, 0.2999, 0.4848, 0.2958, 0.4856, 0.2917, 0.4864, 0.2875, 0.487, 0.2834, 0.4877, 0.2792, 0.4882, 0.2751, 0.4887, 0.2709, 0.4891, 0.2667, 0.4894, 0.2626, 0.4897, 0.2584, 0.4899, 0.2542, 0.49, 0.25, 0.49, 0.2458, 0.49, 0.2416, 0.4899, 0.2374, 0.4897, 0.2333, 0.4894, 0.2291, 0.4891, 0.2249, 0.4887, 0.2208, 0.4882, 0.2166, 0.4877, 0.2125, 0.487, 0.2083, 0.4864, 0.2042, 0.4856, 0.2001, 0.4848, 0.196, 0.4838, 0.1919, 0.4829, 0.1879, 0.4818, 0.1838, 0.4807, 0.1798, 0.4795, 0.1758, 0.4783, 0.1719, 0.4769, 0.1679, 0.4755, 0.164, 0.4741, 0.1601, 0.4725, 0.1562, 0.4709, 0.1524, 0.4693, 0.1486, 0.4675, 0.1448, 0.4657, 0.141, 0.4638, 0.1373, 0.4619, 0.1336, 0.4599, 0.13, 0.4578, 0.1264, 0.4557, 0.1228, 0.4535, 0.1193, 0.4513, 0.1158, 0.449, 0.1123, 0.4466, 0.1089, 0.4442, 0.1056, 0.4417, 0.1022, 0.4391, 0.09896, 0.4365, 0.09573, 0.4339, 0.09255, 0.4311, 0.08941, 0.4284, 0.08632, 0.4255, 0.08328, 0.4226, 0.08029, 0.4197, 0.07736, 0.4167, 0.0964, 0.4036, 0.4036, 0.4036, 0.4036, 0.0964, 0.1057, 0.0964, 0.1022, 0.06088, 0.1056, 0.05833, 0.1089, 0.05584, 0.1123, 0.0534, 0.1158, 0.05103, 0.1193, 0.04872, 0.1228, 0.04647, 0.1264, 0.04428, 0.13, 0.04215, 0.1336, 0.04009, 0.1373, 0.03809, 0.141, 0.03616, 0.1448, 0.03429, 0.1486, 0.03249, 0.1524, 0.03075, 0.1562, 0.02908, 0.1601, 0.02748, 0.164, 0.02594, 0.1679, 0.02447, 0.1719, 0.02308, 0.1758, 0.02175, 0.1798, 0.02049, 0.1838, 0.0193, 0.1879, 0.01818, 0.1919, 0.01713, 0.196, 0.01615, 0.2001, 0.01524, 0.2042, 0.01441, 0.2083, 0.01365, 0.2125, 0.01295, 0.2166, 0.01234, 0.2208, 0.01179, 0.2249, 0.01131, 0.2291, 0.01091, 0.2333, 0.01058, 0.2374, 0.01033, 0.2416, 0.01015, 0.2458, 0.01004, 0.25, 0.01, 0.2542, 0.01004, 0.2584, 0.01015, 0.2626, 0.01033, 0.2667, 0.01058, 0.2709, 0.01091, 0.2751, 0.01131, 0.2792, 0.01179, 0.2834, 0.01234, 0.2875, 0.01295, 0.2917, 0.01365, 0.2958, 0.01441, 0.2999, 0.01524, 0.304, 0.01615, 0.3081, 0.01713, 0.3121, 0.01818, 0.3162, 0.0193, 0.3202, 0.02049, 0.3242, 0.02175, 0.3281, 0.02308, 0.3321, 0.02447, 0.336, 0.02594, 0.3399, 0.02748, 0.3438, 0.02908, 0.3476, 0.03075, 0.3514, 0.03249, 0.3552, 0.03429, 0.359, 0.03616, 0.3627, 0.03809, 0.3664, 0.04009, 0.37, 0.04215, 0.3736, 0.04428, 0.3772, 0.04647, 0.3807, 0.04872, 0.3842, 0.05103, 0.3877, 0.0534, 0.3911, 0.05584, 0.3944, 0.05833, 0.3978, 0.06088, 0.401, 0.06348, 0.4043, 0.06615, 0.4075, 0.06887, 0.4106, 0.07165, 0.4137, 0.07448, 0.4167, 0.07736, 0.4197, 0.08029, 0.4226, 0.08328, 0.4255, 0.08632, 0.4284, 0.08941, 0.4311, 0.09255, 0.4339, 0.09573, 0.4365, 0.09896, 0.4391, 0.1022, 0.4417, 0.1056, 0.005559, 0.5, 0.005559, 1.0, 0.002781, 1.0, 0.002781, 0.5, 0.002781, 0.5, 0.002781, 1.0, 3.077e-06, 1.0, 3.077e-06, 0.5, 0.7458, 0.49, 0.75, 0.49, 0.7542, 0.49, 0.7584, 0.4899, 0.7626, 0.4897, 0.7667, 0.4894, 0.7709, 0.4891, 0.7751, 0.4887, 0.7792, 0.4882, 0.7834, 0.4877, 0.7875, 0.487, 0.7917, 0.4864, 0.7958, 0.4856, 0.7999, 0.4848, 0.804, 0.4838, 0.8081, 0.4829, 0.8163, 0.442, 0.6837, 0.442, 0.6837, 0.3163, 0.558, 0.3163, 0.558, 0.1837, 0.6837, 0.1837, 0.6837, 0.058, 0.6448, 0.03429, 0.641, 0.03616, 0.6373, 0.03809, 0.6336, 0.04009, 0.63, 0.04215, 0.6264, 0.04428, 0.6228, 0.04647, 0.6193, 0.04872, 0.6158, 0.05103, 0.6123, 0.0534, 0.6089, 0.05584, 0.6056, 0.05833, 0.6022, 0.06088, 0.599, 0.06348, 0.5957, 0.06615, 0.5925, 0.06887, 0.5894, 0.07165, 0.5863, 0.07448, 0.5833, 0.07736, 0.5803, 0.08029, 0.5774, 0.08328, 0.5745, 0.08632, 0.5716, 0.08941, 0.5689, 0.09255, 0.5661, 0.09573, 0.5635, 0.09896, 0.5609, 0.1022, 0.5583, 0.1056, 0.5558, 0.1089, 0.5534, 0.1123, 0.551, 0.1158, 0.5487, 0.1193, 0.5465, 0.1228, 0.5443, 0.1264, 0.5422, 0.13, 0.5401, 0.1336, 0.5381, 0.1373, 0.5362, 0.141, 0.5343, 0.1448, 0.5325, 0.1486, 0.5307, 0.1524, 0.5291, 0.1562, 0.5275, 0.1601, 0.5259, 0.164, 0.5245, 0.1679, 0.5231, 0.1719, 0.5217, 0.1758, 0.5205, 0.1798, 0.5193, 0.1838, 0.5182, 0.1879, 0.5171, 0.1919, 0.5162, 0.196, 0.5152, 0.2001, 0.5144, 0.2042, 0.5136, 0.2083, 0.513, 0.2125, 0.5123, 0.2166, 0.5118, 0.2208, 0.5113, 0.2249, 0.5109, 0.2291, 0.5106, 0.2333, 0.5103, 0.2374, 0.5101, 0.2416, 0.51, 0.2458, 0.51, 0.25, 0.51, 0.2542, 0.5101, 0.2584, 0.5103, 0.2626, 0.5106, 0.2667, 0.5109, 0.2709, 0.5113, 0.2751, 0.5118, 0.2792, 0.5123, 0.2834, 0.513, 0.2875, 0.5136, 0.2917, 0.5144, 0.2958, 0.5152, 0.2999, 0.5162, 0.304, 0.5171, 0.3081, 0.5182, 0.3121, 0.5193, 0.3162, 0.5205, 0.3202, 0.5217, 0.3242, 0.5231, 0.3281, 0.5245, 0.3321, 0.5259, 0.336, 0.5275, 0.3399, 0.5291, 0.3438, 0.5307, 0.3476, 0.5325, 0.3514, 0.5343, 0.3552, 0.5362, 0.359, 0.5381, 0.3627, 0.5401, 0.3664, 0.5422, 0.37, 0.5443, 0.3736, 0.5465, 0.3772, 0.5487, 0.3807, 0.551, 0.3842, 0.5534, 0.3877, 0.5558, 0.3911, 0.5583, 0.3944, 0.5609, 0.3978, 0.5635, 0.401, 0.5661, 0.4043, 0.5689, 0.4075, 0.5716, 0.4106, 0.5745, 0.4137, 0.5774, 0.4167, 0.5803, 0.4197, 0.5833, 0.4226, 0.5863, 0.4255, 0.5894, 0.4284, 0.5925, 0.4311, 0.5957, 0.4339, 0.599, 0.4365, 0.6022, 0.4391, 0.6056, 0.4417, 0.6089, 0.4442, 0.6123, 0.4466, 0.6158, 0.449, 0.6193, 0.4513, 0.6228, 0.4535, 0.6264, 0.4557, 0.63, 0.4578, 0.6336, 0.4599, 0.6373, 0.4619, 0.641, 0.4638, 0.6448, 0.4657, 0.6486, 0.4675, 0.6524, 0.4693, 0.6562, 0.4709, 0.6601, 0.4725, 0.664, 0.4741, 0.6679, 0.4755, 0.6719, 0.4769, 0.6758, 0.4783, 0.6798, 0.4795, 0.6838, 0.4807, 0.6879, 0.4818, 0.6919, 0.4829, 0.696, 0.4838, 0.7001, 0.4848, 0.7042, 0.4856, 0.7083, 0.4864, 0.7125, 0.487, 0.7166, 0.4877, 0.7208, 0.4882, 0.7249, 0.4887, 0.7291, 0.4891, 0.7333, 0.4894, 0.7374, 0.4897, 0.7416, 0.4899, 0.8163, 0.442, 0.8081, 0.4829, 0.8121, 0.4818, 0.8162, 0.4807, 0.8202, 0.4795, 0.8242, 0.4783, 0.8281, 0.4769, 0.8321, 0.4755, 0.836, 0.4741, 0.8399, 0.4725, 0.8438, 0.4709, 0.8476, 0.4693, 0.8514, 0.4675, 0.8552, 0.4657, 0.859, 0.4638, 0.8627, 0.4619, 0.8664, 0.4599, 0.87, 0.4578, 0.8736, 0.4557, 0.8772, 0.4535, 0.8807, 0.4513, 0.8842, 0.449, 0.8877, 0.4466, 0.8911, 0.4442, 0.8944, 0.4417, 0.8978, 0.4391, 0.901, 0.4365, 0.9043, 0.4339, 0.9075, 0.4311, 0.9106, 0.4284, 0.9137, 0.4255, 0.9167, 0.4226, 0.9197, 0.4197, 0.9226, 0.4167, 0.9255, 0.4137, 0.9284, 0.4106, 0.9311, 0.4075, 0.9339, 0.4043, 0.9365, 0.401, 0.9391, 0.3978, 0.9417, 0.3944, 0.9442, 0.3911, 0.9466, 0.3877, 0.949, 0.3842, 0.9513, 0.3807, 0.9535, 0.3772, 0.9557, 0.3736, 0.9578, 0.37, 0.9599, 0.3664, 0.9619, 0.3627, 0.9638, 0.359, 0.9657, 0.3552, 0.9675, 0.3514, 0.9693, 0.3476, 0.9709, 0.3438, 0.9725, 0.3399, 0.9741, 0.336, 0.9755, 0.3321, 0.9769, 0.3281, 0.9783, 0.3242, 0.9795, 0.3202, 0.9807, 0.3162, 0.9818, 0.3121, 0.9829, 0.3081, 0.9838, 0.304, 0.9848, 0.2999, 0.9856, 0.2958, 0.9864, 0.2917, 0.987, 0.2875, 0.9877, 0.2834, 0.9882, 0.2792, 0.9887, 0.2751, 0.9891, 0.2709, 0.9894, 0.2667, 0.9897, 0.2626, 0.9899, 0.2584, 0.99, 0.2542, 0.99, 0.25, 0.99, 0.2458, 0.9899, 0.2416, 0.9897, 0.2374, 0.9894, 0.2333, 0.9891, 0.2291, 0.9887, 0.2249, 0.9882, 0.2208, 0.9877, 0.2166, 0.987, 0.2125, 0.9864, 0.2083, 0.9856, 0.2042, 0.9848, 0.2001, 0.9838, 0.196, 0.9829, 0.1919, 0.9818, 0.1879, 0.9807, 0.1838, 0.9795, 0.1798, 0.9783, 0.1758, 0.9769, 0.1719, 0.9755, 0.1679, 0.9741, 0.164, 0.9725, 0.1601, 0.9709, 0.1562, 0.9693, 0.1524, 0.9675, 0.1486, 0.9657, 0.1448, 0.9638, 0.141, 0.9619, 0.1373, 0.9599, 0.1336, 0.9578, 0.13, 0.9557, 0.1264, 0.9535, 0.1228, 0.9513, 0.1193, 0.949, 0.1158, 0.9466, 0.1123, 0.9442, 0.1089, 0.9417, 0.1056, 0.9391, 0.1022, 0.9365, 0.09896, 0.9339, 0.09573, 0.9311, 0.09255, 0.9284, 0.08941, 0.9255, 0.08632, 0.9226, 0.08328, 0.9197, 0.08029, 0.9167, 0.07736, 0.9137, 0.07448, 0.9106, 0.07165, 0.9075, 0.06887, 0.9043, 0.06615, 0.901, 0.06348, 0.8978, 0.06088, 0.8944, 0.05833, 0.8911, 0.05584, 0.8877, 0.0534, 0.8842, 0.05103, 0.8807, 0.04872, 0.8772, 0.04647, 0.8736, 0.04428, 0.87, 0.04215, 0.8664, 0.04009, 0.8627, 0.03809, 0.859, 0.03616, 0.8552, 0.03429, 0.8514, 0.03249, 0.8476, 0.03075, 0.8438, 0.02908, 0.8399, 0.02748, 0.836, 0.02594, 0.8321, 0.02447, 0.8281, 0.02308, 0.8242, 0.02175, 0.8202, 0.02049, 0.8162, 0.0193, 0.8121, 0.01818, 0.8081, 0.01713, 0.804, 0.01615, 0.7999, 0.01524, 0.7958, 0.01441, 0.7917, 0.01365, 0.7875, 0.01295, 0.7834, 0.01234, 0.7792, 0.01179, 0.7751, 0.01131, 0.7709, 0.01091, 0.7667, 0.01058, 0.7626, 0.01033, 0.7584, 0.01015, 0.7542, 0.01004, 0.75, 0.01, 0.7458, 0.01004, 0.7416, 0.01015, 0.7374, 0.01033, 0.7333, 0.01058, 0.7291, 0.01091, 0.7249, 0.01131, 0.7208, 0.01179, 0.7166, 0.01234, 0.7125, 0.01295, 0.7083, 0.01365, 0.7042, 0.01441, 0.7001, 0.01524, 0.696, 0.01615, 0.6919, 0.01713, 0.6879, 0.01818, 0.6838, 0.0193, 0.6798, 0.02049, 0.6758, 0.02175, 0.6719, 0.02308, 0.6679, 0.02447, 0.664, 0.02594, 0.6601, 0.02748, 0.6562, 0.02908, 0.6524, 0.03075, 0.6486, 0.03249, 0.6448, 0.03429, 0.6837, 0.058, 0.8163, 0.058, 0.8163, 0.1837, 0.942, 0.1837, 0.942, 0.3163, 0.8163, 0.3163, 0.375, 0.25, 0.6174, 0.25, 0.6174, 0.0, 0.375, 0.0, 0.375, 0.07102, 0.375, 0.07102, 0.375, 0.179, 0.375, 0.179, 0.375, 0.429, 0.375, 0.429, 0.375, 0.5, 0.6174, 0.5, 0.6174, 0.25, 0.375, 0.25, 0.375, 0.321, 0.375, 0.321, 0.375, 0.75, 0.6174, 0.75, 0.6174, 0.5, 0.375, 0.5, 0.375, 0.571, 0.375, 0.571, 0.375, 0.679, 0.375, 0.679, 0.375, 1.0, 0.6174, 1.0, 0.6174, 0.9924, 0.6174, 0.75, 0.375, 0.75, 0.375, 0.821, 0.375, 0.821, 0.375, 0.929, 0.375, 0.929, 0.375, 0.571, 0.375, 0.5, 0.304, 0.5, 0.304, 0.571, 0.304, 0.679, 0.304, 0.75, 0.375, 0.75, 0.375, 0.679, 0.125, 0.679, 0.125, 0.75, 0.196, 0.75, 0.196, 0.679, 0.196, 0.571, 0.196, 0.5, 0.125, 0.5, 0.125, 0.571, 0.625, 0.025, 0.625, 0.025, 0.625, 0.0, 0.3816, 0.0, 0.3816, 0.08182, 0.625, 0.08182, 0.3816, 0.25, 0.625, 0.25, 0.625, 0.225, 0.625, 0.225, 0.625, 0.1682, 0.3816, 0.1682, 0.3816, 0.5, 0.625, 0.5, 0.625, 0.25, 0.3816, 0.25, 0.625, 0.525, 0.625, 0.5, 0.3816, 0.5, 0.3816, 0.5818, 0.625, 0.5818, 0.625, 0.525, 0.3816, 0.6682, 0.3816, 0.75, 0.625, 0.75, 0.625, 0.725, 0.625, 0.725, 0.625, 0.6682, 0.3816, 1.0, 0.625, 1.0, 0.625, 0.75, 0.3816, 0.75, 0.875, 0.525, 0.875, 0.5, 0.625, 0.5, 0.625, 0.525, 0.625, 0.75, 0.875, 0.75, 0.875, 0.725, 0.625, 0.725, 0.3816, 0.25, 0.625, 0.25, 0.625, 0.0, 0.3816, 0.0, 0.625, 0.275, 0.625, 0.275, 0.625, 0.25, 0.3816, 0.25, 0.3816, 0.3318, 0.625, 0.3318, 0.3816, 0.4182, 0.3816, 0.5, 0.625, 0.5, 0.625, 0.475, 0.625, 0.475, 0.625, 0.4182, 0.625, 0.75, 0.625, 0.5, 0.3816, 0.5, 0.3816, 0.75, 0.625, 0.75, 0.3816, 0.75, 0.3816, 0.8318, 0.625, 0.8318, 0.625, 0.775, 0.625, 0.775, 0.3816, 1.0, 0.625, 1.0, 0.625, 0.975, 0.625, 0.975, 0.625, 0.9182, 0.3816, 0.9182, 0.625, 0.5, 0.625, 0.75, 0.65, 0.75, 0.65, 0.5, 0.875, 0.75, 0.875, 0.5, 0.85, 0.5, 0.85, 0.75])
me_cylinder.update()

# ---- objects
ob_light = bpy.data.objects.new('Light', light_light)
ob_camera = bpy.data.objects.new('Camera', cam_camera)
ob_cylinder = bpy.data.objects.new('Cylinder', me_cylinder)

# ---- transforms, parenting, visibility, modifiers, constraints
ob_light.location = (4.076, 1.005, 5.904)
ob_light.rotation_euler = (0.6503, 0.05522, 1.866)
ob_light.lock_rotations_4d = False
ob_light.empty_display_type = 'ARROWS'
ob_light.color = (0.0, 0.0, 0.0, 0.0)
ob_light.lineart.crease_threshold = 0.0
ob_camera.location = (7.359, -6.926, 4.958)
ob_camera.rotation_euler = (1.109, 0.0, 0.8149)
ob_camera.lock_rotations_4d = False
ob_camera.empty_display_type = 'ARROWS'
ob_camera.color = (0.0, 0.0, 0.0, 0.0)
ob_camera.display_type = 'WIRE'
ob_camera.lineart.crease_threshold = 0.0
ob_cylinder.location = (0.0, 0.0, 3.45)
ob_cylinder.scale = (2.75, 2.75, 3.45)

# ---- collection membership
col_collection.objects.link(ob_light)
col_collection.objects.link(ob_camera)
col_collection.objects.link(ob_cylinder)

# ---- scene / render settings (as saved in the file)
scene.camera = ob_camera
scene.frame_start = 1; scene.frame_end = 250; scene.frame_set(1)
scene.render.engine = 'BLENDER_EEVEE_NEXT'
scene.cycles.sampling_pattern = 'TABULATED_SOBOL'
scene.view_settings.view_transform = 'Filmic'
bpy.context.view_layer.update()
